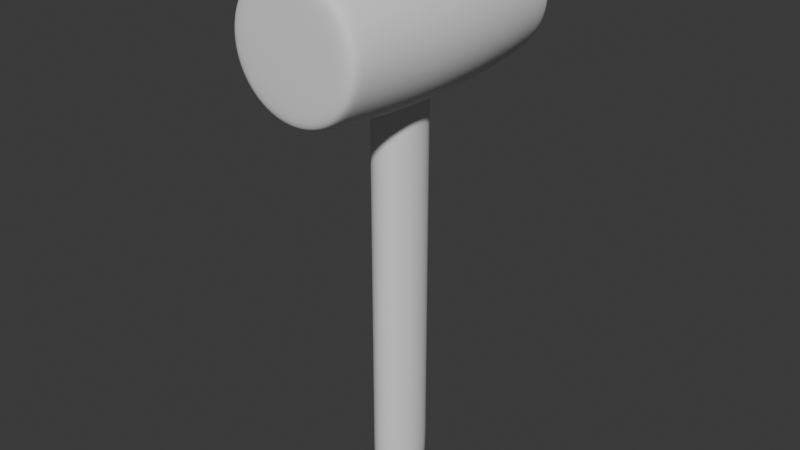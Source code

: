 # Source: Mallet_.blend  (saved by Blender 4.5.90; exported with 4.5.12 LTS)
import bpy
from mathutils import Matrix  # noqa: F401  (used for matrix-valued properties, if any)

bpy.ops.wm.read_factory_settings(use_empty=True)
scene = bpy.context.scene
scene.name = 'Scene'

# ---- collections
col_collection = bpy.data.collections.new('Collection'); scene.collection.children.link(col_collection)

# ---- world
world_world = bpy.data.worlds.new('World'); scene.world = world_world
world_world.use_nodes = True; world_world.node_tree.nodes.clear()
_N = world_world.node_tree.nodes; _L = world_world.node_tree.links
n0 = _N.new('ShaderNodeOutputWorld'); n0.name = 'World Output'; n0.location = (300, 300)
n1 = _N.new('ShaderNodeBackground'); n1.name = 'Background'; n1.location = (10, 300)
n1.inputs[0].default_value = (0.05088, 0.05088, 0.05088, 1.0)
_L.new(n1.outputs[0], n0.inputs[0])
n0.is_active_output = True
world_world.color = (0.05088, 0.05088, 0.05088)
world_world.sun_shadow_jitter_overblur = 0.0

# ---- meshes
me_mesh = bpy.data.meshes.new('mesh')
me_mesh.from_pydata([(-0.004055, -0.6018, -0.9986), (-0.08257, 0.3343, 0.9943), (0.08465, -0.331, 0.9944), (-0.0005657, 0.2583, -0.9994), (-0.01275, 0.6415, -0.9984), (0.08746, 0.4824, 0.9924), (-0.08805, -0.4805, 0.9925), (0.001309, -0.1723, -0.9996), (0.062, -0.5742, -0.9987), (0.1073, -0.6969, -0.9979), (-0.009356, -0.7119, -0.998), (-0.1282, -0.6881, -0.998), (-0.06991, -0.5685, -0.9987), (-0.0003417, -0.4997, -0.999), (-0.03417, 0.3395, 0.9945), (-0.09044, 0.456, 0.9928), (-0.1487, 0.4098, 0.993), (-0.09043, 0.2844, 0.9948), (-0.02553, 0.2764, 0.9951), (-0.1907, 0.3498, 0.9934), (0.03599, -0.3367, 0.9945), (0.09197, -0.4531, 0.9928), (0.1512, -0.4064, 0.9931), (0.09123, -0.2798, 0.9949), (0.02634, -0.2735, 0.9952), (0.1948, -0.3436, 0.9934), (0.000361, 0.2087, -0.9995), (-0.08046, 0.2292, -0.9994), (-0.05084, 0.2866, -0.9994), (0.04911, 0.2897, -0.9994), (0.0816, 0.2327, -0.9994), (-0.002297, 0.3405, -0.9993), (0.04935, 0.6175, -0.9985), (-0.0101, 0.5481, -0.9988), (-0.07054, 0.6092, -0.9985), (-0.1126, 0.7224, -0.9977), (-0.01121, 0.74, -0.9977), (0.09512, 0.7286, -0.9977), (0.1226, 0.4294, 0.993), (0.2035, 0.528, 0.9905), (0.1237, 0.584, 0.9902), (0.03604, 0.6121, 0.9899), (0.03472, 0.4698, 0.9928), (0.0623, 0.3831, 0.9938), (-0.03433, -0.4682, 0.9928), (-0.06145, -0.3809, 0.9939), (-0.123, -0.4266, 0.993), (-0.2064, -0.5238, 0.9906), (-0.126, -0.582, 0.9902), (-0.03657, -0.611, 0.9899), (0.00118, -0.1227, -0.9996), (0.09014, -0.1539, -0.9995), (0.05886, -0.215, -0.9995), (0.002878, -0.2762, -0.9994), (-0.05471, -0.2095, -0.9995), (-0.08527, -0.1486, -0.9995), (-0.102, -0.09045, -0.9996), (0.001607, -0.07537, -0.9997), (-0.1296, -0.2658, -0.9994), (-0.1735, -0.1935, -0.9994), (-0.2009, -0.1178, -0.9994), (-0.2166, -0.03933, -0.9994), (-0.1119, -0.02758, -0.9996), (-0.271, -0.2406, -0.9991), (-0.3054, -0.1482, -0.9991), (-0.3245, -0.05293, -0.9991), (-0.3312, 0.04469, -0.9991), (-0.2226, 0.04223, -0.9994), (-0.4099, -0.1784, -0.9987), (-0.4308, -0.06645, -0.9986), (-0.4371, 0.04696, -0.9986), (-0.4271, 0.1605, -0.9986), (-0.3228, 0.1423, -0.9991), (-0.5259, -0.07809, -0.9978), (-0.5316, 0.04897, -0.9977), (-0.5206, 0.176, -0.9977), (-0.4913, 0.2987, -0.9977), (-0.4004, 0.2694, -0.9986), (-0.5973, 0.05035, -0.9965), (-0.5843, 0.1862, -0.9965), (-0.5529, 0.3186, -0.9966), (-0.5031, 0.4445, -0.9966), (-0.4444, 0.4151, -0.9977), (-0.6438, 0.1964, -0.9944), (-0.6102, 0.3373, -0.9944), (-0.556, 0.4712, -0.9945), (-0.4817, 0.596, -0.9947), (-0.4344, 0.5612, -0.9966), (-0.6548, 0.3518, -0.9792), (-0.598, 0.4931, -0.9804), (-0.5202, 0.6247, -0.9816), (-0.4215, 0.7427, -0.9821), (-0.3882, 0.7065, -0.9948), (-0.6253, 0.5076, -0.9525), (-0.546, 0.6448, -0.954), (-0.4433, 0.7677, -0.9552), (-0.3166, 0.8689, -0.956), (-0.3011, 0.8396, -0.9824), (-0.5603, 0.6568, -0.9137), (-0.4549, 0.7825, -0.9155), (-0.3246, 0.8859, -0.917), (-0.1707, 0.9559, -0.9185), (-0.1674, 0.9376, -0.9567), (-0.4601, 0.7909, -0.8658), (-0.3278, 0.8955, -0.8691), (-0.1713, 0.9663, -0.8718), (0.001204, 0.9918, -0.873), (-0.001071, 0.9816, -0.9193), (-0.3261, 0.8982, -0.7945), (-0.169, 0.9686, -0.7947), (0.003773, 0.9935, -0.7946), (0.177, 0.9663, -0.7945), (0.1748, 0.9652, -0.8717), (-0.1651, 0.9698, -0.676), (0.007302, 0.9934, -0.6757), (0.1797, 0.9655, -0.6755), (0.3374, 0.8909, -0.6751), (0.3357, 0.892, -0.7934), (0.01094, 0.9932, -0.5507), (0.1828, 0.9646, -0.5504), (0.3396, 0.8894, -0.5501), (0.4727, 0.7796, -0.5495), (0.4709, 0.7814, -0.6743), (0.1863, 0.9635, -0.4253), (0.3425, 0.8876, -0.4249), (0.475, 0.7773, -0.4245), (0.5811, 0.6435, -0.4239), (0.5792, 0.6463, -0.5486), (0.3455, 0.8855, -0.2999), (0.4776, 0.7746, -0.2996), (0.5833, 0.6402, -0.2992), (0.6631, 0.491, -0.2989), (0.6614, 0.4948, -0.4233), (0.4806, 0.7715, -0.1747), (0.5857, 0.6365, -0.1745), (0.6649, 0.4868, -0.1743), (0.7201, 0.3282, -0.1742), (0.7189, 0.3327, -0.2986), (0.5885, 0.6322, -0.04968), (0.6669, 0.4821, -0.04958), (0.7213, 0.3234, -0.04957), (0.7529, 0.1597, -0.04965), (0.7523, 0.1643, -0.1742), (0.6691, 0.477, 0.07518), (0.7225, 0.3184, 0.07516), (0.7535, 0.155, 0.07506), (0.7628, -0.01087, 0.07487), (0.7629, -0.006729, -0.04986), (0.7239, 0.3131, 0.2), (0.7541, 0.1503, 0.1999), (0.7627, -0.01474, 0.1997), (0.7501, -0.1803, 0.1994), (0.7505, -0.1773, 0.07462), (0.7548, 0.1454, 0.3247), (0.7626, -0.01845, 0.3245), (0.7498, -0.1828, 0.3243), (0.7151, -0.3458, 0.3241), (0.7155, -0.3445, 0.1992), (0.7626, -0.02194, 0.4493), (0.7496, -0.1846, 0.4491), (0.715, -0.3462, 0.4491), (0.6572, -0.5045, 0.4491), (0.6569, -0.5051, 0.324), (0.7494, -0.1858, 0.5741), (0.7152, -0.3456, 0.574), (0.658, -0.5026, 0.5741), (0.5747, -0.6532, 0.5741), (0.5731, -0.6555, 0.449), (0.7157, -0.3439, 0.699), (0.6595, -0.4992, 0.6991), (0.5772, -0.6493, 0.6992), (0.4646, -0.7878, 0.6992), (0.4616, -0.7909, 0.5741), (0.6616, -0.4943, 0.8242), (0.5809, -0.6437, 0.8243), (0.4692, -0.7831, 0.8243), (0.3222, -0.9005, 0.8244), (0.3183, -0.9028, 0.6991), (0.5827, -0.6347, 0.949), (0.4724, -0.7747, 0.949), (0.3251, -0.8947, 0.949), (0.1414, -0.9728, 0.949), (0.1416, -0.9761, 0.8244), (0.3967, -0.6837, 0.979), (0.2701, -0.7882, 0.9792), (0.1152, -0.8544, 0.9792), (-0.05377, -0.865, 0.9781), (-0.06063, -0.9861, 0.949), (0.213, -0.6809, 0.9863), (0.08684, -0.7348, 0.9859), (-0.04598, -0.7436, 0.9857), (-0.1744, -0.7023, 0.9862), (-0.216, -0.8175, 0.9784), (0.05814, -0.6076, 0.9899), (0.1532, -0.5698, 0.9902), (0.02727, -0.4699, 0.9928), (-0.009517, -0.358, 0.9943), (-0.03151, -0.2893, 0.995), (-0.09533, -0.3223, 0.9944), (-0.1274, -0.2638, 0.9948), (-0.2187, -0.3072, 0.9935), (-0.1753, -0.3751, 0.9932), (-0.04772, -0.2311, 0.9956), (-0.05836, -0.1695, 0.996), (-0.1502, -0.1952, 0.9952), (0.0282, -0.2174, 0.9957), (0.03497, -0.1592, 0.9962), (0.04351, -0.09577, 0.9967), (-0.06074, -0.103, 0.9965), (0.1174, -0.2307, 0.9952), (0.1384, -0.1706, 0.9955), (0.1533, -0.1017, 0.9958), (0.2502, -0.1954, 0.994), (0.2668, -0.1137, 0.9942), (0.2767, -0.02844, 0.9943), (0.1631, -0.02798, 0.996), (0.05178, -0.02917, 0.9969), (0.166, 0.04872, 0.9959), (0.057, 0.03976, 0.9969), (-0.05477, 0.03418, 0.9969), (-0.06007, -0.03485, 0.9969), (-0.1651, 0.03383, 0.9959), (-0.1683, -0.0435, 0.9958), (-0.1634, -0.1202, 0.9956), (-0.2787, -0.05272, 0.9942), (-0.2686, -0.1404, 0.9941), (-0.2492, -0.2271, 0.9938), (-0.3821, -0.1649, 0.9918), (-0.358, -0.2645, 0.9916), (-0.3216, -0.3603, 0.9913), (-0.4718, -0.3081, 0.9878), (-0.4274, -0.4213, 0.9873), (-0.3654, -0.5286, 0.9869), (-0.2709, -0.4486, 0.9909), (-0.2814, -0.6233, 0.9867), (-0.4555, -0.6146, 0.98), (-0.3505, -0.7276, 0.9798), (-0.5392, -0.6981, 0.949), (-0.4149, -0.8295, 0.949), (-0.2539, -0.9329, 0.949), (-0.4075, -0.8397, 0.8243), (-0.2467, -0.94, 0.8244), (-0.05667, -0.9905, 0.8244), (-0.2392, -0.9432, 0.6992), (-0.05268, -0.9909, 0.6992), (0.141, -0.9763, 0.6992), (-0.04913, -0.9913, 0.574), (0.1412, -0.9762, 0.574), (0.316, -0.9041, 0.574), (0.1419, -0.9761, 0.4488), (0.3147, -0.9048, 0.4489), (0.4597, -0.7928, 0.4489), (0.3144, -0.905, 0.3237), (0.4588, -0.7937, 0.3238), (0.5724, -0.6566, 0.3239), (0.4588, -0.7937, 0.1986), (0.5724, -0.6567, 0.1988), (0.6571, -0.5047, 0.199), (0.573, -0.6558, 0.07368), (0.6577, -0.5033, 0.074), (0.7161, -0.3424, 0.07432), (0.6587, -0.501, -0.05102), (0.717, -0.3395, -0.05057), (0.751, -0.1738, -0.05018), (0.718, -0.3359, -0.1754), (0.7515, -0.1697, -0.1749), (0.763, -0.002312, -0.1745), (0.7522, -0.1651, -0.2994), (0.7629, 0.002457, -0.2989), (0.7516, 0.169, -0.2986), (0.7629, 0.007397, -0.4231), (0.751, 0.1737, -0.4228), (0.7177, 0.337, -0.4229), (0.7504, 0.1783, -0.5465), (0.7165, 0.341, -0.5469), (0.66, 0.4981, -0.5477), (0.7155, 0.3445, -0.6703), (0.6587, 0.501, -0.6716), (0.5778, 0.6485, -0.673), (0.6578, 0.5031, -0.7866), (0.5767, 0.6501, -0.789), (0.4697, 0.7826, -0.7912), (0.5757, 0.6504, -0.8614), (0.4685, 0.7826, -0.864), (0.3341, 0.8916, -0.8678), (0.4617, 0.7764, -0.9141), (0.3284, 0.8839, -0.916), (0.1707, 0.9562, -0.9178), (0.3184, 0.8687, -0.9548), (0.1645, 0.9389, -0.9559), (-0.002689, 0.9626, -0.9577), (0.1545, 0.9079, -0.9821), (-0.004111, 0.9286, -0.9832), (-0.1596, 0.904, -0.9832), (-0.006391, 0.8788, -0.9949), (-0.1478, 0.8552, -0.9949), (-0.2764, 0.7959, -0.9948), (-0.1324, 0.7955, -0.9967), (-0.2457, 0.7428, -0.9968), (-0.3475, 0.6629, -0.9966), (-0.2084, 0.6798, -0.9977), (-0.2999, 0.6114, -0.9977), (-0.3799, 0.5208, -0.9977), (-0.2266, 0.5347, -0.9985), (-0.2994, 0.4618, -0.9985), (-0.3578, 0.3715, -0.9986), (-0.2104, 0.3979, -0.999), (-0.2615, 0.322, -0.999), (-0.2992, 0.236, -0.9991), (-0.1672, 0.2729, -0.9993), (-0.1972, 0.202, -0.9993), (-0.2161, 0.1239, -0.9994), (-0.099, 0.1702, -0.9995), (-0.1114, 0.1058, -0.9996), (-0.1159, 0.03885, -0.9996), (0.001102, 0.09552, -0.9996), (0.001347, 0.03653, -0.9997), (0.001468, -0.02139, -0.9997), (0.1176, 0.03829, -0.9996), (0.1154, -0.02941, -0.9996), (0.1069, -0.09334, -0.9996), (0.2211, -0.04264, -0.9994), (0.2065, -0.1235, -0.9994), (0.1785, -0.2017, -0.9994), (0.1341, -0.2758, -0.9993), (0.3094, -0.1577, -0.9991), (0.2742, -0.2522, -0.9991), (0.2209, -0.3384, -0.9991), (0.1521, -0.409, -0.9991), (0.07285, -0.3399, -0.9993), (0.3711, -0.3021, -0.9987), (0.3121, -0.404, -0.9987), (0.2362, -0.4884, -0.9987), (0.1492, -0.5469, -0.9987), (0.07367, -0.457, -0.9991), (0.3993, -0.4663, -0.9979), (0.3155, -0.5683, -0.9979), (0.2164, -0.6475, -0.9979), (0.3678, -0.6259, -0.9968), (0.2575, -0.7195, -0.997), (0.1283, -0.7809, -0.997), (-0.01421, -0.8001, -0.997), (0.2876, -0.7742, -0.9953), (0.1426, -0.8416, -0.9955), (-0.01723, -0.8628, -0.9956), (-0.1755, -0.8325, -0.9953), (-0.1563, -0.7719, -0.9969), (0.1555, -0.8964, -0.9867), (-0.01983, -0.9176, -0.9876), (-0.193, -0.8843, -0.9863), (-0.345, -0.8008, -0.9852), (-0.3154, -0.7556, -0.9952), (-0.02174, -0.9559, -0.9649), (-0.2046, -0.9196, -0.9629), (-0.3645, -0.8316, -0.9606), (-0.4936, -0.7101, -0.9579), (-0.4687, -0.6851, -0.9838), (-0.211, -0.9403, -0.9233), (-0.3749, -0.8495, -0.9207), (-0.5068, -0.7248, -0.9178), (-0.6068, -0.5807, -0.9157), (-0.5915, -0.569, -0.9557), (-0.3797, -0.8596, -0.871), (-0.513, -0.7335, -0.8674), (-0.6139, -0.5879, -0.8643), (-0.6862, -0.4319, -0.8617), (-0.6786, -0.4263, -0.9132), (-0.5118, -0.7368, -0.7959), (-0.6132, -0.5912, -0.7929), (-0.6858, -0.4349, -0.7895), (-0.7333, -0.2734, -0.7864), (-0.7333, -0.2709, -0.8587), (-0.6111, -0.5948, -0.6773), (-0.6845, -0.4384, -0.6751), (-0.7327, -0.2764, -0.673), (-0.7579, -0.1124, -0.6714), (-0.7581, -0.1102, -0.7845), (-0.6834, -0.4413, -0.5508), (-0.7321, -0.279, -0.5493), (-0.7577, -0.1143, -0.5483), (-0.762, 0.05054, -0.5479), (-0.7619, 0.05156, -0.6709), (-0.7318, -0.2808, -0.425), (-0.7576, -0.1157, -0.4243), (-0.762, 0.04974, -0.424), (-0.7449, 0.2135, -0.424), (-0.7449, 0.2136, -0.5481), (-0.7575, -0.1166, -0.2999), (-0.7621, 0.04918, -0.2996), (-0.745, 0.2134, -0.2996), (-0.7067, 0.3741, -0.2997), (-0.7068, 0.3738, -0.4243), (-0.7621, 0.04882, -0.1751), (-0.745, 0.2132, -0.175), (-0.7067, 0.3742, -0.175), (-0.6455, 0.5292, -0.1751), (-0.6457, 0.5287, -0.3), (-0.745, 0.213, -0.05024), (-0.7068, 0.374, -0.05022), (-0.6455, 0.5292, -0.05025), (-0.5601, 0.6745, -0.0503), (-0.5603, 0.6741, -0.1752), (-0.7069, 0.3735, 0.07461), (-0.6458, 0.5287, 0.07463), (-0.5602, 0.6743, 0.07464), (-0.4483, 0.8038, 0.07464), (-0.4485, 0.8035, -0.05033), (-0.6463, 0.5276, 0.1995), (-0.5608, 0.6734, 0.1996), (-0.4486, 0.8035, 0.1996), (-0.3089, 0.9082, 0.1996), (-0.3095, 0.9079, 0.07466), (-0.5619, 0.6719, 0.3245), (-0.4495, 0.8027, 0.3246), (-0.309, 0.9082, 0.3246), (-0.1438, 0.9756, 0.3246), (-0.1454, 0.9753, 0.1997), (-0.4512, 0.8011, 0.4495), (-0.3096, 0.9078, 0.4496), (-0.1424, 0.976, 0.4496), (0.03882, 0.9923, 0.4497), (0.0348, 0.9925, 0.3247), (-0.3112, 0.9068, 0.5745), (-0.1416, 0.9761, 0.5746), (0.04283, 0.9919, 0.5746), (0.2222, 0.9505, 0.5746), (0.2158, 0.9529, 0.4497), (-0.1412, 0.9762, 0.6995), (0.04703, 0.9915, 0.6996), (0.2293, 0.9475, 0.6996), (0.3876, 0.8556, 0.6996), (0.3796, 0.8616, 0.5746), (0.0516, 0.991, 0.8246), (0.2376, 0.9439, 0.8246), (0.397, 0.8483, 0.8245), (0.5233, 0.7227, 0.8244), (0.5153, 0.7326, 0.6995), (0.2456, 0.9363, 0.949), (0.4053, 0.8373, 0.949), (0.5301, 0.7095, 0.949), (0.6225, 0.568, 0.949), (0.6186, 0.5813, 0.8244), (0.3433, 0.734, 0.9793), (0.4489, 0.6239, 0.9796), (0.5272, 0.4981, 0.9799), (0.5819, 0.3682, 0.9796), (0.6881, 0.4204, 0.949), (0.3611, 0.5359, 0.9868), (0.4238, 0.43, 0.9872), (0.4687, 0.3176, 0.9877), (0.4985, 0.2028, 0.9879), (0.6175, 0.2363, 0.9796), (0.3195, 0.3666, 0.9913), (0.3562, 0.2715, 0.9916), (0.3805, 0.1722, 0.9918), (0.3942, 0.07159, 0.9919), (0.5157, 0.08647, 0.9879), (0.2484, 0.2315, 0.9938), (0.2673, 0.1459, 0.9941), (0.2771, 0.05895, 0.9942), (0.3958, -0.02961, 0.9919), (0.1614, 0.1245, 0.9956), (0.1495, 0.1986, 0.9952), (0.05602, 0.1729, 0.9961), (0.05833, 0.1076, 0.9965), (-0.03653, 0.1632, 0.9962), (-0.04647, 0.1009, 0.9966), (-0.1385, 0.1772, 0.9955), (-0.1545, 0.1076, 0.9957), (-0.2492, 0.2028, 0.994), (-0.267, 0.1211, 0.9942), (-0.2778, 0.03559, 0.9942), (-0.385, 0.1383, 0.9919), (-0.3963, 0.03863, 0.9919), (-0.3956, -0.06358, 0.9919), (-0.5185, 0.04271, 0.988), (-0.5168, -0.07551, 0.9879), (-0.5009, -0.1928, 0.9879), (-0.6392, -0.08833, 0.9796), (-0.6205, -0.2229, 0.9797), (-0.586, -0.356, 0.9802), (-0.7345, -0.2535, 0.949), (-0.6936, -0.4048, 0.949), (-0.6301, -0.5542, 0.949), (-0.5325, -0.4869, 0.9804), (-0.6933, -0.4143, 0.8243), (-0.6271, -0.5656, 0.8243), (-0.5335, -0.7101, 0.8243), (-0.6224, -0.5743, 0.6992), (-0.5266, -0.7186, 0.6992), (-0.3995, -0.8463, 0.6992), (-0.5211, -0.7255, 0.5741), (-0.393, -0.8516, 0.574), (-0.2332, -0.9458, 0.574), (-0.3875, -0.8558, 0.4489), (-0.2282, -0.9479, 0.4488), (-0.04598, -0.9916, 0.4488), (-0.2241, -0.9497, 0.3236), (-0.04315, -0.9918, 0.3236), (0.1429, -0.9758, 0.3236), (-0.04045, -0.9921, 0.1983), (0.1443, -0.9755, 0.1983), (0.3148, -0.9048, 0.1984), (0.146, -0.9751, 0.07302), (0.3159, -0.9042, 0.07316), (0.4595, -0.793, 0.07339), (0.3175, -0.9032, -0.05219), (0.4608, -0.7917, -0.05188), (0.5741, -0.654, -0.05147), (0.4628, -0.7896, -0.1772), (0.5758, -0.6514, -0.1767), (0.6601, -0.4979, -0.176), (0.5781, -0.648, -0.3019), (0.6618, -0.4939, -0.301), (0.7192, -0.3315, -0.3002), (0.6639, -0.489, -0.4261), (0.7205, -0.3263, -0.4248), (0.7528, -0.16, -0.4237), (0.722, -0.3205, -0.5492), (0.7536, -0.1543, -0.5477), (0.7628, 0.01256, -0.5467), (0.7544, -0.1483, -0.6708), (0.7627, 0.01788, -0.6695), (0.7498, 0.1827, -0.6695), (0.7626, 0.02291, -0.7828), (0.7493, 0.1867, -0.783), (0.7146, 0.3475, -0.7842), (0.7485, 0.1892, -0.8556), (0.7136, 0.3492, -0.8575), (0.6567, 0.5041, -0.8593), (0.7053, 0.3481, -0.9091), (0.6487, 0.5012, -0.9105), (0.5681, 0.6459, -0.9122), (0.6329, 0.4945, -0.9505), (0.5534, 0.6361, -0.9518), (0.4488, 0.7636, -0.9535), (0.5283, 0.6191, -0.98), (0.4266, 0.7412, -0.981), (0.301, 0.8412, -0.9818), (0.3927, 0.7069, -0.9947), (0.2747, 0.7998, -0.9947), (0.1388, 0.8609, -0.9947), (0.2408, 0.7481, -0.9966), (0.1191, 0.8004, -0.9967), (-0.008457, 0.8165, -0.9967), (0.201, 0.6864, -0.9977), (0.2985, 0.6142, -0.9977), (0.2217, 0.5395, -0.9985), (0.1361, 0.5926, -0.9985), (0.3499, 0.6639, -0.9967), (0.4385, 0.5583, -0.9967), (0.3806, 0.5194, -0.9977), (0.4891, 0.5925, -0.9945), (0.5641, 0.4638, -0.9943), (0.5082, 0.4385, -0.9967), (0.6059, 0.4825, -0.979), (0.6616, 0.3369, -0.9779), (0.6175, 0.325, -0.9943), (0.6892, 0.3443, -0.9489), (0.7246, 0.189, -0.9471), (0.6975, 0.1863, -0.9766), (0.7405, 0.1899, -0.9074), (0.7545, 0.0288, -0.9063), (0.739, 0.03056, -0.9457), (0.762, 0.02639, -0.855), (0.755, -0.1378, -0.8566), (0.7475, -0.1337, -0.9078), (0.7551, -0.1422, -0.7843), (0.7253, -0.3073, -0.7868), (0.726, -0.3022, -0.8597), (0.7237, -0.3139, -0.673), (0.6692, -0.4768, -0.6757), (0.6722, -0.4701, -0.7902), (0.6664, -0.4833, -0.5511), (0.5842, -0.6387, -0.5528), (0.5882, -0.6328, -0.6782), (0.5809, -0.6438, -0.4273), (0.4687, -0.7836, -0.4283), (0.4727, -0.7796, -0.5543), (0.4654, -0.787, -0.3027), (0.3227, -0.9002, -0.3033), (0.3264, -0.8981, -0.4291), (0.3199, -0.9019, -0.1777), (0.1508, -0.9739, -0.1779), (0.1534, -0.9732, -0.3036), (0.1482, -0.9747, -0.05238), (-0.03537, -0.9925, -0.05244), (-0.03311, -0.9925, -0.178), (-0.03803, -0.9923, 0.07298), (-0.2176, -0.9522, 0.07304), (-0.2153, -0.953, -0.05235), (-0.2204, -0.9512, 0.1984), (-0.3795, -0.8616, 0.1985), (-0.3769, -0.8636, 0.07319), (-0.3831, -0.859, 0.3237), (-0.513, -0.7354, 0.3238), (-0.51, -0.7389, 0.1986), (-0.5166, -0.731, 0.4489), (-0.6153, -0.5873, 0.4491), (-0.6128, -0.5919, 0.324), (-0.6185, -0.5815, 0.5741), (-0.6884, -0.4283, 0.5743), (-0.6864, -0.4334, 0.4492), (-0.6907, -0.4219, 0.6993), (-0.735, -0.2657, 0.6993), (-0.734, -0.2704, 0.5743), (-0.7361, -0.2603, 0.8243), (-0.7586, -0.105, 0.8242), (-0.7583, -0.108, 0.6992), (-0.7557, -0.1014, 0.949), (-0.7591, 0.05065, 0.949), (-0.762, 0.05041, 0.8242), (-0.6417, 0.04628, 0.9801), (-0.6282, 0.1801, 0.9806), (-0.7443, 0.202, 0.949), (-0.5066, 0.1585, 0.988), (-0.482, 0.272, 0.9881), (-0.5991, 0.3118, 0.9808), (-0.3644, 0.2347, 0.9918), (-0.3333, 0.3285, 0.9915), (-0.4436, 0.3835, 0.9875), (-0.224, 0.2795, 0.9937), (-0.2907, 0.4182, 0.9911), (-0.1171, 0.2359, 0.9951), (-0.02802, 0.2209, 0.9957), (0.04723, 0.2338, 0.9955), (0.03242, 0.2918, 0.995), (0.1281, 0.267, 0.9948), (0.09673, 0.3254, 0.9944), (0.01085, 0.3601, 0.9942), (-0.02657, 0.4722, 0.9927), (-0.05769, 0.6092, 0.9899), (-0.1515, 0.5719, 0.9901), (-0.08642, 0.7358, 0.9858), (-0.2109, 0.6825, 0.9863), (-0.3136, 0.5956, 0.9868), (-0.2313, 0.5024, 0.9907), (-0.3896, 0.4918, 0.9872), (-0.392, 0.6899, 0.9791), (-0.4858, 0.5691, 0.9794), (-0.5533, 0.4418, 0.9801), (-0.576, 0.6449, 0.949), (-0.6557, 0.5001, 0.949), (-0.7104, 0.3519, 0.949), (-0.6553, 0.5087, 0.8243), (-0.7115, 0.358, 0.8242), (-0.7464, 0.205, 0.8242), (-0.7101, 0.3627, 0.6991), (-0.746, 0.2072, 0.699), (-0.762, 0.05004, 0.6991), (-0.7457, 0.209, 0.574), (-0.762, 0.04965, 0.5741), (-0.7581, -0.1106, 0.5742), (-0.762, 0.04926, 0.4491), (-0.7579, -0.1127, 0.4493), (-0.7332, -0.2742, 0.4493), (-0.7577, -0.1145, 0.3243), (-0.7325, -0.2773, 0.3243), (-0.6849, -0.4374, 0.3241), (-0.732, -0.2796, 0.1992), (-0.6836, -0.4406, 0.199), (-0.6106, -0.5956, 0.1988), (-0.6828, -0.4428, 0.07395), (-0.6091, -0.5981, 0.07368), (-0.5078, -0.7414, 0.07342), (-0.6081, -0.5998, -0.05147), (-0.5063, -0.743, -0.05184), (-0.375, -0.865, -0.05215), (-0.5055, -0.744, -0.1772), (-0.3737, -0.8659, -0.1776), (-0.2135, -0.9537, -0.1779), (-0.3732, -0.8663, -0.3031), (-0.2124, -0.9541, -0.3035), (-0.03117, -0.9926, -0.3037), (-0.2117, -0.9543, -0.4294), (-0.02934, -0.9927, -0.4295), (0.1564, -0.9723, -0.4295), (-0.02765, -0.9927, -0.5556), (0.1596, -0.9714, -0.5556), (0.3303, -0.8955, -0.5552), (0.1632, -0.9703, -0.6816), (0.335, -0.8924, -0.6813), (0.4773, -0.7749, -0.6802), (0.3399, -0.8892, -0.7993), (0.4822, -0.7699, -0.797), (0.5922, -0.6264, -0.794), (0.4849, -0.7651, -0.8684), (0.5941, -0.6211, -0.8653), (0.6735, -0.4646, -0.8629), (0.5881, -0.6121, -0.9162), (0.6665, -0.4571, -0.9139), (0.7186, -0.2964, -0.9109), (0.6508, -0.4464, -0.954), (0.7028, -0.2889, -0.9506), (0.7318, -0.1292, -0.9475), (0.675, -0.2784, -0.9791), (0.7049, -0.1234, -0.9768), (0.713, 0.03204, -0.9756), (0.6584, -0.115, -0.9942), (0.6652, 0.03353, -0.9942), (0.6509, 0.1806, -0.9942), (0.6001, 0.03502, -0.9966), (0.5884, 0.173, -0.9966), (0.5585, 0.3087, -0.9967), (0.5226, 0.1648, -0.9977), (0.4942, 0.2907, -0.9977), (0.4469, 0.4104, -0.9977), (0.4028, 0.2644, -0.9986), (0.3587, 0.369, -0.9986), (0.2979, 0.4623, -0.9986), (0.2608, 0.3219, -0.999), (0.2066, 0.4, -0.999), (0.1398, 0.4637, -0.999), (0.1212, 0.3416, -0.9993), (0.06315, 0.3982, -0.9992), (-0.005163, 0.4483, -0.9991), (0.06357, 0.5087, -0.9989), (-0.07583, 0.5038, -0.9989), (-0.07007, 0.3942, -0.9992), (-0.1473, 0.4586, -0.999), (-0.1458, 0.5847, -0.9985), (-0.1246, 0.3377, -0.9993), (0.1669, 0.2747, -0.9993), (0.199, 0.2018, -0.9993), (0.101, 0.1717, -0.9995), (0.301, 0.2336, -0.9991), (0.325, 0.1377, -0.9991), (0.218, 0.1223, -0.9994), (0.4295, 0.1523, -0.9986), (0.4387, 0.03805, -0.9986), (0.3335, 0.0392, -0.9991), (0.5331, 0.03671, -0.9978), (0.5273, -0.09232, -0.9978), (0.4329, -0.07686, -0.9986), (0.595, -0.104, -0.9966), (0.5704, -0.2435, -0.9966), (0.5056, -0.222, -0.9978), (0.6299, -0.2632, -0.9944), (0.5791, -0.4081, -0.9947), (0.5243, -0.38, -0.9967), (0.6225, -0.4306, -0.9812), (0.5467, -0.5768, -0.9829), (0.506, -0.5462, -0.9949), (0.5737, -0.5983, -0.9567), (0.4682, -0.7383, -0.9589), (0.4444, -0.7105, -0.9845), (0.4801, -0.7548, -0.9186), (0.3395, -0.8742, -0.9216), (0.3309, -0.8547, -0.9614), (0.3426, -0.8855, -0.8725), (0.169, -0.9665, -0.8763), (0.1679, -0.9546, -0.924), (0.1669, -0.9692, -0.8005), (-0.02491, -0.9928, -0.8011), (-0.02411, -0.9906, -0.8786), (-0.02612, -0.9928, -0.6817), (-0.2122, -0.9542, -0.6815), (-0.2134, -0.9537, -0.8008), (-0.2116, -0.9544, -0.5554), (-0.3742, -0.8656, -0.5549), (-0.376, -0.8642, -0.6809), (-0.3733, -0.8662, -0.4289), (-0.5058, -0.7436, -0.4281), (-0.5071, -0.7422, -0.5538), (-0.5053, -0.7442, -0.3026), (-0.6077, -0.6005, -0.3018), (-0.6082, -0.5996, -0.4271), (-0.6076, -0.6006, -0.1766), (-0.682, -0.4447, -0.1761), (-0.6822, -0.4444, -0.3011), (-0.6823, -0.4442, -0.0511), (-0.7315, -0.2821, -0.05076), (-0.7314, -0.2824, -0.1756), (-0.7317, -0.2812, 0.07419), (-0.7575, -0.1167, 0.07437), (-0.7575, -0.1171, -0.0505), (-0.7576, -0.1158, 0.1993), (-0.7621, 0.04858, 0.1994), (-0.7621, 0.0485, 0.0745), (-0.7621, 0.04889, 0.3242), (-0.7453, 0.2113, 0.3242), (-0.7452, 0.212, 0.1994), (-0.7455, 0.2103, 0.4491), (-0.7082, 0.3691, 0.4492), (-0.7076, 0.3711, 0.3243), (-0.709, 0.3663, 0.5742), (-0.6501, 0.5198, 0.5743), (-0.6483, 0.5234, 0.4494), (-0.6524, 0.515, 0.6993), (-0.5694, 0.6611, 0.6994), (-0.5662, 0.6659, 0.5744), (-0.5737, 0.6546, 0.8244), (-0.4626, 0.7899, 0.8245), (-0.4576, 0.7949, 0.6994), (-0.4662, 0.7812, 0.949), (-0.3209, 0.8972, 0.949), (-0.3178, 0.9031, 0.8245), (-0.2673, 0.7906, 0.9792), (-0.1148, 0.8549, 0.9791), (-0.1412, 0.9728, 0.949), (0.05611, 0.9866, 0.949), (-0.1415, 0.9762, 0.8245), (0.05066, 0.8661, 0.9781), (0.2098, 0.8208, 0.9782), (0.04372, 0.7443, 0.9857), (0.1699, 0.7056, 0.986), (0.2767, 0.6291, 0.9866), (0.2686, 0.4542, 0.9909), (0.1747, 0.3791, 0.9932), (0.2182, 0.3113, 0.9935), (-0.3138, 0.9054, 0.6995), (-0.454, 0.7986, 0.5745), (-0.5637, 0.6696, 0.4495), (-0.6471, 0.5259, 0.3244), (-0.7072, 0.3725, 0.1995), (-0.7451, 0.2125, 0.07457), (-0.7621, 0.04859, -0.05033), (-0.7575, -0.117, -0.1753), (-0.7315, -0.2819, -0.3004), (-0.6826, -0.4433, -0.426), (-0.6094, -0.5977, -0.5524), (-0.5091, -0.7399, -0.6794), (-0.3785, -0.8623, -0.7987), (-0.214, -0.9514, -0.8757), (-0.02311, -0.9788, -0.9248), (0.1639, -0.9329, -0.9635), (0.3136, -0.8217, -0.9858), (0.4087, -0.671, -0.9951), (0.4573, -0.5093, -0.9967), (0.4632, -0.3484, -0.9978), (0.4111, -0.1915, -0.9986), (0.3282, -0.05954, -0.9991), (0.2248, 0.03973, -0.9994), (0.1129, 0.1063, -0.9996), (0.0009621, 0.1541, -0.9996), (0.3857, -0.1292, 0.9919), (0.5082, -0.1472, 0.988), (0.5187, -0.0311, 0.9881), (0.6305, -0.1665, 0.9808), (0.6422, -0.03225, 0.9806), (0.6377, 0.1027, 0.9798), (0.7596, -0.03309, 0.949), (0.7542, 0.1189, 0.949), (0.7308, 0.2702, 0.949), (0.7567, 0.1247, 0.8243), (0.7321, 0.2793, 0.8244), (0.6869, 0.4321, 0.8245), (0.7304, 0.2872, 0.6995), (0.6832, 0.4418, 0.6996), (0.6129, 0.5919, 0.6995), (0.6798, 0.4505, 0.5747), (0.6074, 0.601, 0.5746), (0.5082, 0.7409, 0.5746), (0.6027, 0.6089, 0.4497), (0.502, 0.7479, 0.4497), (0.3727, 0.8666, 0.4497), (0.4967, 0.7538, 0.3248), (0.3669, 0.8709, 0.3248), (0.2102, 0.9549, 0.3247), (0.3618, 0.8747, 0.1999), (0.2054, 0.9566, 0.1998), (0.03134, 0.9926, 0.1997), (0.201, 0.9582, 0.07485), (0.02799, 0.9927, 0.07477), (-0.1474, 0.9748, 0.0747), (0.02457, 0.9928, -0.05023), (-0.1498, 0.9742, -0.0503), (-0.3106, 0.9072, -0.05034), (-0.1523, 0.9735, -0.1753), (-0.3121, 0.9064, -0.1754), (-0.4493, 0.8029, -0.1753), (-0.314, 0.9053, -0.3005), (-0.4504, 0.8018, -0.3004), (-0.5609, 0.6734, -0.3002), (-0.452, 0.8004, -0.4256), (-0.5618, 0.6721, -0.4253), (-0.6461, 0.5279, -0.4248), (-0.563, 0.6704, -0.5504), (-0.6468, 0.5266, -0.5497), (-0.707, 0.3731, -0.5488), (-0.6475, 0.525, -0.6742), (-0.7073, 0.3723, -0.6728), (-0.7449, 0.2137, -0.6716), (-0.7076, 0.3713, -0.7872), (-0.7449, 0.2137, -0.7855), (-0.7619, 0.05271, -0.7846), (-0.7444, 0.2136, -0.858), (-0.7613, 0.05357, -0.8562), (-0.7578, -0.1085, -0.8564), (-0.7534, 0.05395, -0.9078), (-0.75, -0.1064, -0.908), (-0.7254, -0.267, -0.9104), (-0.7337, -0.1036, -0.9483), (-0.7089, -0.2613, -0.9506), (-0.6624, -0.4176, -0.9532), (-0.6799, -0.2528, -0.9794), (-0.6338, -0.4043, -0.9808), (-0.5641, -0.5502, -0.9821), (-0.5874, -0.3841, -0.9947), (-0.5205, -0.5218, -0.995), (-0.4304, -0.6481, -0.9952), (-0.4675, -0.4872, -0.997), (-0.3842, -0.6035, -0.997), (-0.2807, -0.7026, -0.997), (-0.3259, -0.5482, -0.998), (-0.2318, -0.6318, -0.998), (-0.2402, -0.4717, -0.9987), (-0.1562, -0.5336, -0.9987), (-0.1506, -0.3961, -0.9991), (-0.07418, -0.4494, -0.9991), (-0.06788, -0.3323, -0.9993), (0.001805, -0.3921, -0.9992), (-0.2185, -0.325, -0.9991), (-0.3128, -0.3874, -0.9987), (-0.3714, -0.2875, -0.9987), (-0.4045, -0.4464, -0.9979), (-0.4656, -0.3298, -0.9979), (-0.5052, -0.2048, -0.9978), (-0.5301, -0.3586, -0.9969), (-0.5712, -0.2231, -0.9967), (-0.5931, -0.08615, -0.9967), (-0.6315, -0.2398, -0.9946), (-0.6544, -0.09322, -0.9946), (-0.6583, 0.05214, -0.9944), (-0.7041, -0.09959, -0.9784), (-0.7075, 0.05328, -0.9781), (-0.6908, 0.2043, -0.9785), (-0.7371, 0.05388, -0.9479), (-0.7196, 0.2093, -0.9495), (-0.6828, 0.3612, -0.951), (-0.7362, 0.2122, -0.9095), (-0.6991, 0.3671, -0.9112), (-0.641, 0.5164, -0.9125), (-0.7072, 0.3703, -0.8601), (-0.6485, 0.5215, -0.8617), (-0.5668, 0.6635, -0.8632), (-0.6484, 0.5232, -0.7891), (-0.5663, 0.6658, -0.7916), (-0.459, 0.7935, -0.7933), (-0.5646, 0.6683, -0.6754), (-0.4565, 0.796, -0.6762), (-0.3225, 0.9004, -0.6763), (-0.454, 0.7985, -0.5509), (-0.3191, 0.9023, -0.5511), (-0.1613, 0.9709, -0.5509), (-0.3163, 0.9039, -0.4257), (-0.1579, 0.9719, -0.4256), (0.0146, 0.9931, -0.4255), (-0.1549, 0.9727, -0.3005), (0.01799, 0.993, -0.3003), (0.1897, 0.9623, -0.3001), (0.02129, 0.9929, -0.1753), (0.1932, 0.961, -0.1751), (0.3489, 0.8833, -0.1749), (0.197, 0.9596, -0.05011), (0.3528, 0.8808, -0.04997), (0.4842, 0.7679, -0.04982), (0.357, 0.878, 0.07495), (0.4879, 0.7638, 0.07505), (0.5916, 0.6273, 0.07513), (0.492, 0.7591, 0.1999), (0.5949, 0.6219, 0.2), (0.6716, 0.4714, 0.2), (0.5985, 0.6157, 0.3249), (0.6741, 0.4651, 0.3249), (0.7254, 0.3073, 0.3249), (0.6768, 0.4582, 0.4498), (0.7269, 0.3011, 0.4498), (0.7552, 0.1404, 0.4496), (0.7286, 0.2945, 0.5746), (0.7557, 0.1353, 0.5745), (0.7625, -0.02516, 0.5742), (0.7562, 0.1301, 0.6993), (0.7625, -0.02808, 0.6992), (0.7493, -0.1864, 0.699), (0.7624, -0.03067, 0.8242), (0.7494, -0.1861, 0.8242), (0.7165, -0.341, 0.8241), (0.7469, -0.185, 0.949), (0.7148, -0.3363, 0.949), (0.6614, -0.4868, 0.949), (0.6027, -0.2988, 0.9806), (0.5578, -0.4306, 0.98), (0.4909, -0.5605, 0.9792), (0.4473, -0.3739, 0.9876), (0.3933, -0.4849, 0.9872), (0.3178, -0.5914, 0.9868), (0.2943, -0.4129, 0.9911), (0.2343, -0.4993, 0.9907), (0.3371, -0.3205, 0.9915), (0.2268, -0.273, 0.9938), (0.3665, -0.2256, 0.9919), (0.4851, -0.261, 0.9882)], [], [(0, 8, 9, 10), (0, 10, 11, 12), (0, 12, 13, 8), (1, 14, 15, 16), (1, 17, 18, 14), (1, 16, 19, 17), (2, 20, 21, 22), (2, 23, 24, 20), (2, 22, 25, 23), (3, 26, 27, 28), (3, 29, 30, 26), (3, 28, 31, 29), (4, 32, 33, 34), (4, 34, 35, 36), (4, 36, 37, 32), (5, 38, 39, 40), (5, 40, 41, 42), (5, 42, 43, 38), (6, 44, 45, 46), (6, 46, 47, 48), (6, 48, 49, 44), (7, 50, 51, 52), (7, 52, 53, 54), (7, 54, 55, 50), (55, 56, 57, 50), (55, 54, 58, 59), (55, 59, 60, 56), (60, 61, 62, 56), (60, 59, 63, 64), (60, 64, 65, 61), (65, 66, 67, 61), (65, 64, 68, 69), (65, 69, 70, 66), (70, 71, 72, 66), (70, 69, 73, 74), (70, 74, 75, 71), (75, 76, 77, 71), (75, 74, 78, 79), (75, 79, 80, 76), (80, 81, 82, 76), (80, 79, 83, 84), (80, 84, 85, 81), (85, 86, 87, 81), (85, 84, 88, 89), (85, 89, 90, 86), (90, 91, 92, 86), (90, 89, 93, 94), (90, 94, 95, 91), (95, 96, 97, 91), (95, 94, 98, 99), (95, 99, 100, 96), (100, 101, 102, 96), (100, 99, 103, 104), (100, 104, 105, 101), (105, 106, 107, 101), (105, 104, 108, 109), (105, 109, 110, 106), (110, 111, 112, 106), (110, 109, 113, 114), (110, 114, 115, 111), (115, 116, 117, 111), (115, 114, 118, 119), (115, 119, 120, 116), (120, 121, 122, 116), (120, 119, 123, 124), (120, 124, 125, 121), (125, 126, 127, 121), (125, 124, 128, 129), (125, 129, 130, 126), (130, 131, 132, 126), (130, 129, 133, 134), (130, 134, 135, 131), (135, 136, 137, 131), (135, 134, 138, 139), (135, 139, 140, 136), (140, 141, 142, 136), (140, 139, 143, 144), (140, 144, 145, 141), (145, 146, 147, 141), (145, 144, 148, 149), (145, 149, 150, 146), (150, 151, 152, 146), (150, 149, 153, 154), (150, 154, 155, 151), (155, 156, 157, 151), (155, 154, 158, 159), (155, 159, 160, 156), (160, 161, 162, 156), (160, 159, 163, 164), (160, 164, 165, 161), (165, 166, 167, 161), (165, 164, 168, 169), (165, 169, 170, 166), (170, 171, 172, 166), (170, 169, 173, 174), (170, 174, 175, 171), (175, 176, 177, 171), (175, 174, 178, 179), (175, 179, 180, 176), (180, 181, 182, 176), (180, 179, 183, 184), (180, 184, 185, 181), (185, 186, 187, 181), (185, 184, 188, 189), (185, 189, 190, 186), (190, 191, 192, 186), (190, 189, 193, 49), (190, 49, 48, 191), (193, 189, 188, 194), (193, 194, 21, 195), (193, 195, 44, 49), (195, 21, 20, 196), (195, 196, 45, 44), (196, 197, 198, 45), (196, 20, 24, 197), (198, 199, 200, 201), (198, 201, 46, 45), (198, 197, 202, 199), (202, 203, 204, 199), (202, 197, 24, 205), (202, 205, 206, 203), (206, 207, 208, 203), (206, 205, 209, 210), (206, 210, 211, 207), (211, 210, 212, 213), (211, 213, 214, 215), (211, 215, 216, 207), (216, 215, 217, 218), (216, 218, 219, 220), (216, 220, 208, 207), (220, 219, 221, 222), (220, 222, 223, 208), (223, 222, 224, 225), (223, 225, 226, 204), (223, 204, 203, 208), (226, 225, 227, 228), (226, 228, 229, 200), (226, 200, 199, 204), (229, 228, 230, 231), (229, 231, 232, 233), (229, 233, 201, 200), (233, 232, 234, 47), (233, 47, 46, 201), (234, 232, 235, 236), (234, 236, 192, 191), (234, 191, 48, 47), (236, 235, 237, 238), (236, 238, 239, 192), (239, 238, 240, 241), (239, 241, 242, 187), (239, 187, 186, 192), (242, 241, 243, 244), (242, 244, 245, 182), (242, 182, 181, 187), (245, 244, 246, 247), (245, 247, 248, 177), (245, 177, 176, 182), (248, 247, 249, 250), (248, 250, 251, 172), (248, 172, 171, 177), (251, 250, 252, 253), (251, 253, 254, 167), (251, 167, 166, 172), (254, 253, 255, 256), (254, 256, 257, 162), (254, 162, 161, 167), (257, 256, 258, 259), (257, 259, 260, 157), (257, 157, 156, 162), (260, 259, 261, 262), (260, 262, 263, 152), (260, 152, 151, 157), (263, 262, 264, 265), (263, 265, 266, 147), (263, 147, 146, 152), (266, 265, 267, 268), (266, 268, 269, 142), (266, 142, 141, 147), (269, 268, 270, 271), (269, 271, 272, 137), (269, 137, 136, 142), (272, 271, 273, 274), (272, 274, 275, 132), (272, 132, 131, 137), (275, 274, 276, 277), (275, 277, 278, 127), (275, 127, 126, 132), (278, 277, 279, 280), (278, 280, 281, 122), (278, 122, 121, 127), (281, 280, 282, 283), (281, 283, 284, 117), (281, 117, 116, 122), (284, 283, 285, 286), (284, 286, 287, 112), (284, 112, 111, 117), (287, 286, 288, 289), (287, 289, 290, 107), (287, 107, 106, 112), (290, 289, 291, 292), (290, 292, 293, 102), (290, 102, 101, 107), (293, 292, 294, 295), (293, 295, 296, 97), (293, 97, 96, 102), (296, 295, 297, 298), (296, 298, 299, 92), (296, 92, 91, 97), (299, 298, 300, 301), (299, 301, 302, 87), (299, 87, 86, 92), (302, 301, 303, 304), (302, 304, 305, 82), (302, 82, 81, 87), (305, 304, 306, 307), (305, 307, 308, 77), (305, 77, 76, 82), (308, 307, 309, 310), (308, 310, 311, 72), (308, 72, 71, 77), (311, 310, 312, 313), (311, 313, 314, 67), (311, 67, 66, 72), (314, 313, 315, 316), (314, 316, 317, 62), (314, 62, 61, 67), (317, 57, 56, 62), (317, 316, 318, 319), (317, 319, 320, 57), (320, 51, 50, 57), (320, 319, 321, 322), (320, 322, 323, 51), (323, 324, 52, 51), (323, 322, 325, 326), (323, 326, 327, 324), (327, 328, 329, 324), (327, 326, 330, 331), (327, 331, 332, 328), (332, 333, 334, 328), (332, 331, 335, 336), (332, 336, 337, 333), (337, 9, 8, 333), (337, 336, 338, 339), (337, 339, 340, 9), (340, 341, 10, 9), (340, 339, 342, 343), (340, 343, 344, 341), (344, 345, 346, 341), (344, 343, 347, 348), (344, 348, 349, 345), (349, 350, 351, 345), (349, 348, 352, 353), (349, 353, 354, 350), (354, 355, 356, 350), (354, 353, 357, 358), (354, 358, 359, 355), (359, 360, 361, 355), (359, 358, 362, 363), (359, 363, 364, 360), (364, 365, 366, 360), (364, 363, 367, 368), (364, 368, 369, 365), (369, 370, 371, 365), (369, 368, 372, 373), (369, 373, 374, 370), (374, 375, 376, 370), (374, 373, 377, 378), (374, 378, 379, 375), (379, 380, 381, 375), (379, 378, 382, 383), (379, 383, 384, 380), (384, 385, 386, 380), (384, 383, 387, 388), (384, 388, 389, 385), (389, 390, 391, 385), (389, 388, 392, 393), (389, 393, 394, 390), (394, 395, 396, 390), (394, 393, 397, 398), (394, 398, 399, 395), (399, 400, 401, 395), (399, 398, 402, 403), (399, 403, 404, 400), (404, 405, 406, 400), (404, 403, 407, 408), (404, 408, 409, 405), (409, 410, 411, 405), (409, 408, 412, 413), (409, 413, 414, 410), (414, 415, 416, 410), (414, 413, 417, 418), (414, 418, 419, 415), (419, 420, 421, 415), (419, 418, 422, 423), (419, 423, 424, 420), (424, 425, 426, 420), (424, 423, 427, 428), (424, 428, 429, 425), (429, 430, 431, 425), (429, 428, 432, 433), (429, 433, 434, 430), (434, 435, 436, 430), (434, 433, 437, 438), (434, 438, 439, 435), (439, 440, 441, 435), (439, 438, 442, 443), (439, 443, 444, 440), (444, 445, 446, 440), (444, 443, 447, 448), (444, 448, 449, 445), (449, 450, 451, 445), (449, 448, 452, 453), (449, 453, 454, 450), (454, 455, 456, 450), (454, 453, 457, 458), (454, 458, 459, 455), (459, 214, 460, 455), (459, 458, 461, 217), (459, 217, 215, 214), (461, 458, 457, 462), (461, 462, 463, 464), (461, 464, 218, 217), (464, 463, 465, 466), (464, 466, 219, 218), (466, 465, 467, 468), (466, 468, 221, 219), (468, 467, 469, 470), (468, 470, 471, 221), (471, 470, 472, 473), (471, 473, 474, 224), (471, 224, 222, 221), (474, 473, 475, 476), (474, 476, 477, 227), (474, 227, 225, 224), (477, 476, 478, 479), (477, 479, 480, 230), (477, 230, 228, 227), (480, 479, 481, 482), (480, 482, 483, 484), (480, 484, 231, 230), (484, 483, 237, 235), (484, 235, 232, 231), (483, 482, 485, 486), (483, 486, 487, 237), (487, 486, 488, 489), (487, 489, 490, 240), (487, 240, 238, 237), (490, 489, 491, 492), (490, 492, 493, 243), (490, 243, 241, 240), (493, 492, 494, 495), (493, 495, 496, 246), (493, 246, 244, 243), (496, 495, 497, 498), (496, 498, 499, 249), (496, 249, 247, 246), (499, 498, 500, 501), (499, 501, 502, 252), (499, 252, 250, 249), (502, 501, 503, 504), (502, 504, 505, 255), (502, 255, 253, 252), (505, 504, 506, 507), (505, 507, 508, 258), (505, 258, 256, 255), (508, 507, 509, 510), (508, 510, 511, 261), (508, 261, 259, 258), (511, 510, 512, 513), (511, 513, 514, 264), (511, 264, 262, 261), (514, 513, 515, 516), (514, 516, 517, 267), (514, 267, 265, 264), (517, 516, 518, 519), (517, 519, 520, 270), (517, 270, 268, 267), (520, 519, 521, 522), (520, 522, 523, 273), (520, 273, 271, 270), (523, 522, 524, 525), (523, 525, 526, 276), (523, 276, 274, 273), (526, 525, 527, 528), (526, 528, 529, 279), (526, 279, 277, 276), (529, 528, 530, 531), (529, 531, 532, 282), (529, 282, 280, 279), (532, 531, 533, 534), (532, 534, 535, 285), (532, 285, 283, 282), (535, 534, 536, 537), (535, 537, 538, 288), (535, 288, 286, 285), (538, 537, 539, 540), (538, 540, 541, 291), (538, 291, 289, 288), (541, 540, 542, 543), (541, 543, 544, 294), (541, 294, 292, 291), (544, 543, 37, 36), (544, 36, 35, 297), (544, 297, 295, 294), (543, 542, 545, 37), (545, 546, 547, 548), (545, 548, 32, 37), (545, 542, 549, 546), (549, 550, 551, 546), (549, 542, 540, 539), (549, 539, 552, 550), (552, 553, 554, 550), (552, 539, 537, 536), (552, 536, 555, 553), (555, 556, 557, 553), (555, 536, 534, 533), (555, 533, 558, 556), (558, 559, 560, 556), (558, 533, 531, 530), (558, 530, 561, 559), (561, 562, 563, 559), (561, 530, 528, 527), (561, 527, 564, 562), (564, 565, 566, 562), (564, 527, 525, 524), (564, 524, 567, 565), (567, 568, 569, 565), (567, 524, 522, 521), (567, 521, 570, 568), (570, 571, 572, 568), (570, 521, 519, 518), (570, 518, 573, 571), (573, 574, 575, 571), (573, 518, 516, 515), (573, 515, 576, 574), (576, 577, 578, 574), (576, 515, 513, 512), (576, 512, 579, 577), (579, 580, 581, 577), (579, 512, 510, 509), (579, 509, 582, 580), (582, 583, 584, 580), (582, 509, 507, 506), (582, 506, 585, 583), (585, 586, 587, 583), (585, 506, 504, 503), (585, 503, 588, 586), (588, 589, 590, 586), (588, 503, 501, 500), (588, 500, 591, 589), (591, 592, 593, 589), (591, 500, 498, 497), (591, 497, 594, 592), (594, 595, 596, 592), (594, 497, 495, 494), (594, 494, 597, 595), (597, 598, 599, 595), (597, 494, 492, 491), (597, 491, 600, 598), (600, 601, 602, 598), (600, 491, 489, 488), (600, 488, 603, 601), (603, 604, 605, 601), (603, 488, 486, 485), (603, 485, 606, 604), (606, 607, 608, 604), (606, 485, 482, 481), (606, 481, 609, 607), (609, 610, 611, 607), (609, 481, 479, 478), (609, 478, 612, 610), (612, 613, 614, 610), (612, 478, 476, 475), (612, 475, 615, 613), (615, 616, 617, 613), (615, 475, 473, 472), (615, 472, 618, 616), (618, 619, 620, 616), (618, 472, 470, 469), (618, 469, 621, 619), (621, 19, 622, 619), (621, 469, 467, 623), (621, 623, 17, 19), (623, 467, 465, 624), (623, 624, 18, 17), (624, 465, 463, 625), (624, 625, 626, 18), (626, 625, 627, 628), (626, 628, 43, 629), (626, 629, 14, 18), (629, 43, 42, 630), (629, 630, 15, 14), (630, 42, 41, 631), (630, 631, 632, 15), (632, 631, 633, 634), (632, 634, 635, 636), (632, 636, 16, 15), (636, 635, 637, 622), (636, 622, 19, 16), (637, 635, 638, 639), (637, 639, 640, 620), (637, 620, 619, 622), (640, 639, 641, 642), (640, 642, 643, 617), (640, 617, 616, 620), (643, 642, 644, 645), (643, 645, 646, 614), (643, 614, 613, 617), (646, 645, 647, 648), (646, 648, 649, 611), (646, 611, 610, 614), (649, 648, 650, 651), (649, 651, 652, 608), (649, 608, 607, 611), (652, 651, 653, 654), (652, 654, 655, 605), (652, 605, 604, 608), (655, 654, 656, 657), (655, 657, 658, 602), (655, 602, 601, 605), (658, 657, 659, 660), (658, 660, 661, 599), (658, 599, 598, 602), (661, 660, 662, 663), (661, 663, 664, 596), (661, 596, 595, 599), (664, 663, 665, 666), (664, 666, 667, 593), (664, 593, 592, 596), (667, 666, 668, 669), (667, 669, 670, 590), (667, 590, 589, 593), (670, 669, 671, 672), (670, 672, 673, 587), (670, 587, 586, 590), (673, 672, 674, 675), (673, 675, 676, 584), (673, 584, 583, 587), (676, 675, 677, 678), (676, 678, 679, 581), (676, 581, 580, 584), (679, 678, 680, 681), (679, 681, 682, 578), (679, 578, 577, 581), (682, 681, 683, 684), (682, 684, 685, 575), (682, 575, 574, 578), (685, 684, 686, 687), (685, 687, 688, 572), (685, 572, 571, 575), (688, 687, 689, 690), (688, 690, 691, 569), (688, 569, 568, 572), (691, 690, 692, 693), (691, 693, 694, 566), (691, 566, 565, 569), (694, 693, 695, 696), (694, 696, 697, 563), (694, 563, 562, 566), (697, 696, 698, 699), (697, 699, 700, 560), (697, 560, 559, 563), (700, 699, 701, 702), (700, 702, 703, 557), (700, 557, 556, 560), (703, 702, 704, 705), (703, 705, 706, 554), (703, 554, 553, 557), (706, 705, 707, 708), (706, 708, 709, 551), (706, 551, 550, 554), (709, 708, 710, 711), (709, 711, 712, 547), (709, 547, 546, 551), (712, 711, 713, 714), (712, 714, 715, 716), (712, 716, 548, 547), (716, 715, 717, 33), (716, 33, 32, 548), (717, 715, 718, 719), (717, 719, 303, 720), (717, 720, 34, 33), (720, 303, 301, 300), (720, 300, 35, 34), (719, 718, 721, 306), (719, 306, 304, 303), (721, 718, 31, 28), (721, 28, 27, 309), (721, 309, 307, 306), (718, 715, 714, 31), (714, 713, 29, 31), (713, 722, 30, 29), (713, 711, 710, 722), (722, 723, 724, 30), (722, 710, 725, 723), (725, 726, 727, 723), (725, 710, 708, 707), (725, 707, 728, 726), (728, 729, 730, 726), (728, 707, 705, 704), (728, 704, 731, 729), (731, 732, 733, 729), (731, 704, 702, 701), (731, 701, 734, 732), (734, 735, 736, 732), (734, 701, 699, 698), (734, 698, 737, 735), (737, 738, 739, 735), (737, 698, 696, 695), (737, 695, 740, 738), (740, 741, 742, 738), (740, 695, 693, 692), (740, 692, 743, 741), (743, 744, 745, 741), (743, 692, 690, 689), (743, 689, 746, 744), (746, 747, 748, 744), (746, 689, 687, 686), (746, 686, 749, 747), (749, 750, 751, 747), (749, 686, 684, 683), (749, 683, 752, 750), (752, 753, 754, 750), (752, 683, 681, 680), (752, 680, 755, 753), (755, 756, 757, 753), (755, 680, 678, 677), (755, 677, 758, 756), (758, 759, 760, 756), (758, 677, 675, 674), (758, 674, 761, 759), (761, 762, 763, 759), (761, 674, 672, 671), (761, 671, 764, 762), (764, 765, 766, 762), (764, 671, 669, 668), (764, 668, 767, 765), (767, 768, 769, 765), (767, 668, 666, 665), (767, 665, 770, 768), (770, 771, 772, 768), (770, 665, 663, 662), (770, 662, 773, 771), (773, 774, 775, 771), (773, 662, 660, 659), (773, 659, 776, 774), (776, 777, 778, 774), (776, 659, 657, 656), (776, 656, 779, 777), (779, 780, 781, 777), (779, 656, 654, 653), (779, 653, 782, 780), (782, 783, 784, 780), (782, 653, 651, 650), (782, 650, 785, 783), (785, 786, 787, 783), (785, 650, 648, 647), (785, 647, 788, 786), (788, 789, 790, 786), (788, 647, 645, 644), (788, 644, 791, 789), (791, 792, 793, 789), (791, 644, 642, 641), (791, 641, 794, 792), (794, 795, 796, 792), (794, 641, 639, 638), (794, 638, 797, 795), (797, 798, 799, 795), (797, 638, 635, 634), (797, 634, 633, 798), (799, 800, 432, 801), (799, 801, 796, 795), (799, 798, 802, 800), (802, 803, 437, 800), (802, 798, 633, 804), (802, 804, 805, 803), (805, 806, 442, 803), (805, 804, 41, 40), (805, 40, 39, 806), (806, 447, 443, 442), (806, 39, 807, 447), (807, 452, 448, 447), (807, 39, 38, 808), (807, 808, 809, 452), (809, 457, 453, 452), (809, 808, 628, 627), (809, 627, 462, 457), (808, 38, 43, 628), (804, 633, 631, 41), (803, 442, 438, 437), (801, 432, 428, 427), (801, 427, 810, 796), (810, 427, 423, 422), (810, 422, 811, 793), (810, 793, 792, 796), (811, 422, 418, 417), (811, 417, 812, 790), (811, 790, 789, 793), (812, 417, 413, 412), (812, 412, 813, 787), (812, 787, 786, 790), (813, 412, 408, 407), (813, 407, 814, 784), (813, 784, 783, 787), (814, 407, 403, 402), (814, 402, 815, 781), (814, 781, 780, 784), (815, 402, 398, 397), (815, 397, 816, 778), (815, 778, 777, 781), (816, 397, 393, 392), (816, 392, 817, 775), (816, 775, 774, 778), (817, 392, 388, 387), (817, 387, 818, 772), (817, 772, 771, 775), (818, 387, 383, 382), (818, 382, 819, 769), (818, 769, 768, 772), (819, 382, 378, 377), (819, 377, 820, 766), (819, 766, 765, 769), (820, 377, 373, 372), (820, 372, 821, 763), (820, 763, 762, 766), (821, 372, 368, 367), (821, 367, 822, 760), (821, 760, 759, 763), (822, 367, 363, 362), (822, 362, 823, 757), (822, 757, 756, 760), (823, 362, 358, 357), (823, 357, 824, 754), (823, 754, 753, 757), (824, 357, 353, 352), (824, 352, 825, 751), (824, 751, 750, 754), (825, 352, 348, 347), (825, 347, 826, 748), (825, 748, 747, 751), (826, 347, 343, 342), (826, 342, 827, 745), (826, 745, 744, 748), (827, 342, 339, 338), (827, 338, 828, 742), (827, 742, 741, 745), (828, 338, 336, 335), (828, 335, 829, 739), (828, 739, 738, 742), (829, 335, 331, 330), (829, 330, 830, 736), (829, 736, 735, 739), (830, 330, 326, 325), (830, 325, 831, 733), (830, 733, 732, 736), (831, 325, 322, 321), (831, 321, 832, 730), (831, 730, 729, 733), (832, 321, 319, 318), (832, 318, 833, 727), (832, 727, 726, 730), (833, 318, 316, 315), (833, 315, 834, 724), (833, 724, 723, 727), (834, 315, 313, 312), (834, 312, 27, 26), (834, 26, 30, 724), (800, 437, 433, 432), (627, 625, 463, 462), (460, 835, 836, 837), (460, 837, 456, 455), (460, 214, 213, 835), (837, 836, 838, 839), (837, 839, 840, 456), (840, 839, 841, 842), (840, 842, 843, 451), (840, 451, 450, 456), (843, 842, 844, 845), (843, 845, 846, 446), (843, 446, 445, 451), (846, 845, 847, 848), (846, 848, 849, 441), (846, 441, 440, 446), (849, 848, 850, 851), (849, 851, 852, 436), (849, 436, 435, 441), (852, 851, 853, 854), (852, 854, 855, 431), (852, 431, 430, 436), (855, 854, 856, 857), (855, 857, 858, 426), (855, 426, 425, 431), (858, 857, 859, 860), (858, 860, 861, 421), (858, 421, 420, 426), (861, 860, 862, 863), (861, 863, 864, 416), (861, 416, 415, 421), (864, 863, 865, 866), (864, 866, 867, 411), (864, 411, 410, 416), (867, 866, 868, 869), (867, 869, 870, 406), (867, 406, 405, 411), (870, 869, 871, 872), (870, 872, 873, 401), (870, 401, 400, 406), (873, 872, 874, 875), (873, 875, 876, 396), (873, 396, 395, 401), (876, 875, 877, 878), (876, 878, 879, 391), (876, 391, 390, 396), (879, 878, 880, 881), (879, 881, 882, 386), (879, 386, 385, 391), (882, 881, 883, 884), (882, 884, 885, 381), (882, 381, 380, 386), (885, 884, 886, 887), (885, 887, 888, 376), (885, 376, 375, 381), (888, 887, 889, 890), (888, 890, 891, 371), (888, 371, 370, 376), (891, 890, 892, 893), (891, 893, 894, 366), (891, 366, 365, 371), (894, 893, 895, 896), (894, 896, 897, 361), (894, 361, 360, 366), (897, 896, 898, 899), (897, 899, 900, 356), (897, 356, 355, 361), (900, 899, 901, 902), (900, 902, 903, 351), (900, 351, 350, 356), (903, 902, 904, 905), (903, 905, 11, 346), (903, 346, 345, 351), (905, 904, 906, 907), (905, 907, 12, 11), (907, 906, 908, 909), (907, 909, 13, 12), (909, 908, 910, 911), (909, 911, 334, 13), (911, 910, 53, 329), (911, 329, 328, 334), (910, 58, 54, 53), (910, 908, 912, 58), (912, 63, 59, 58), (912, 908, 906, 913), (912, 913, 914, 63), (914, 68, 64, 63), (914, 913, 915, 916), (914, 916, 917, 68), (917, 73, 69, 68), (917, 916, 918, 919), (917, 919, 920, 73), (920, 78, 74, 73), (920, 919, 921, 922), (920, 922, 923, 78), (923, 83, 79, 78), (923, 922, 924, 925), (923, 925, 926, 83), (926, 88, 84, 83), (926, 925, 927, 928), (926, 928, 929, 88), (929, 93, 89, 88), (929, 928, 930, 931), (929, 931, 932, 93), (932, 98, 94, 93), (932, 931, 933, 934), (932, 934, 935, 98), (935, 103, 99, 98), (935, 934, 936, 937), (935, 937, 938, 103), (938, 108, 104, 103), (938, 937, 939, 940), (938, 940, 941, 108), (941, 113, 109, 108), (941, 940, 942, 943), (941, 943, 944, 113), (944, 118, 114, 113), (944, 943, 945, 946), (944, 946, 947, 118), (947, 123, 119, 118), (947, 946, 948, 949), (947, 949, 950, 123), (950, 128, 124, 123), (950, 949, 951, 952), (950, 952, 953, 128), (953, 133, 129, 128), (953, 952, 954, 955), (953, 955, 956, 133), (956, 138, 134, 133), (956, 955, 957, 958), (956, 958, 959, 138), (959, 143, 139, 138), (959, 958, 960, 961), (959, 961, 962, 143), (962, 148, 144, 143), (962, 961, 963, 964), (962, 964, 965, 148), (965, 153, 149, 148), (965, 964, 966, 967), (965, 967, 968, 153), (968, 158, 154, 153), (968, 967, 969, 970), (968, 970, 971, 158), (971, 163, 159, 158), (971, 970, 972, 973), (971, 973, 974, 163), (974, 168, 164, 163), (974, 973, 975, 976), (974, 976, 977, 168), (977, 173, 169, 168), (977, 976, 978, 979), (977, 979, 980, 173), (980, 178, 174, 173), (980, 979, 981, 982), (980, 982, 983, 178), (983, 183, 179, 178), (983, 982, 984, 985), (983, 985, 986, 183), (986, 188, 184, 183), (986, 985, 987, 988), (986, 988, 194, 188), (988, 987, 25, 22), (988, 22, 21, 194), (987, 985, 984, 989), (987, 989, 990, 25), (990, 989, 991, 212), (990, 212, 210, 209), (990, 209, 23, 25), (991, 989, 984, 992), (991, 992, 836, 835), (991, 835, 213, 212), (992, 984, 982, 981), (992, 981, 838, 836), (981, 979, 978, 838), (978, 976, 975, 841), (978, 841, 839, 838), (975, 973, 972, 844), (975, 844, 842, 841), (972, 970, 969, 847), (972, 847, 845, 844), (969, 967, 966, 850), (969, 850, 848, 847), (966, 964, 963, 853), (966, 853, 851, 850), (963, 961, 960, 856), (963, 856, 854, 853), (960, 958, 957, 859), (960, 859, 857, 856), (957, 955, 954, 862), (957, 862, 860, 859), (954, 952, 951, 865), (954, 865, 863, 862), (951, 949, 948, 868), (951, 868, 866, 865), (948, 946, 945, 871), (948, 871, 869, 868), (945, 943, 942, 874), (945, 874, 872, 871), (942, 940, 939, 877), (942, 877, 875, 874), (939, 937, 936, 880), (939, 880, 878, 877), (936, 934, 933, 883), (936, 883, 881, 880), (933, 931, 930, 886), (933, 886, 884, 883), (930, 928, 927, 889), (930, 889, 887, 886), (927, 925, 924, 892), (927, 892, 890, 889), (924, 922, 921, 895), (924, 895, 893, 892), (921, 919, 918, 898), (921, 898, 896, 895), (918, 916, 915, 901), (918, 901, 899, 898), (915, 913, 906, 904), (915, 904, 902, 901), (346, 11, 10, 341), (334, 333, 8, 13), (329, 53, 52, 324), (312, 310, 309, 27), (300, 298, 297, 35), (209, 205, 24, 23)])
_k = set([(178, 179), (178, 980), (179, 180), (180, 181), (181, 187), (187, 239), (237, 238), (237, 483), (238, 239), (437, 438), (437, 800), (438, 439), (439, 440), (440, 446), (446, 843), (481, 482), (481, 609), (482, 483), (609, 610), (610, 614), (614, 643), (641, 642), (641, 794), (642, 643), (794, 795), (795, 799), (799, 800), (841, 842), (841, 978), (842, 843), (978, 979), (979, 980)])
me_mesh.attributes.new('sharp_edge', 'BOOLEAN', 'EDGE').data.foreach_set('value', [ (min(e.vertices), max(e.vertices)) in _k for e in me_mesh.edges])
me_mesh.update()
me_mesh_001 = bpy.data.meshes.new('mesh.001')
me_mesh_001.from_pydata([(-0.3031, -0.1082, 0.9975), (0.003269, 0.004302, -0.9987), (-0.03548, 0.2003, 0.9982), (0.03516, -0.1925, 0.9983), (0.1645, 0.09492, 0.9983), (-0.174, 0.07287, -0.9983), (0.219, 0.1495, -0.9978), (-0.3968, -0.1504, 0.9965), (-0.3533, -0.2302, 0.9965), (-0.2593, -0.1432, 0.9976), (-0.2901, -0.05677, 0.9976), (-0.418, -0.0679, 0.9965), (-0.2201, -0.08239, 0.998), (0.002252, 0.04039, -0.9986), (0.04652, 0.03006, -0.9986), (0.03569, -0.01338, -0.9986), (0.00583, -0.04198, -0.9986), (-0.0248, -0.009499, -0.9987), (-0.03673, 0.03199, -0.9987), (-0.09775, -0.3571, -0.997), (-0.1437, -0.3093, -0.9973), (-0.06991, -0.2412, -0.9979), (-0.03579, -0.339, -0.9973), (0.002659, 0.1762, 0.9983), (0.03119, 0.2975, 0.9976), (-0.04189, 0.3013, 0.9976), (-0.1137, 0.285, 0.9976), (-0.06565, 0.166, 0.9983), (-0.02356, 0.1289, 0.9985), (-0.009782, -0.1778, 0.9983), (-0.01198, -0.2903, 0.9977), (0.06042, -0.2814, 0.9977), (0.1268, -0.2556, 0.9977), (0.05923, -0.1541, 0.9984), (0.008639, -0.1245, 0.9985), (0.1537, 0.05241, 0.9984), (0.2789, 0.06186, 0.9977), (0.2561, 0.1318, 0.9977), (0.2151, 0.1928, 0.9977), (0.1197, 0.113, 0.9984), (0.09718, 0.06838, 0.9985), (-0.1645, 0.03123, -0.9984), (-0.2576, 0.05004, -0.9979), (-0.241, 0.114, -0.9978), (-0.2036, 0.1702, -0.9978), (-0.1391, 0.09277, -0.9983), (-0.119, 0.04421, -0.9985), (0.169, 0.1712, -0.998), (0.2435, 0.2795, -0.997), (0.3043, 0.2124, -0.997), (0.3466, 0.1317, -0.9971), (0.2225, 0.09303, -0.998), (0.153, 0.09975, -0.9983), (0.2438, 0.03442, -0.9979), (0.1556, 0.04444, -0.9984), (0.0993, 0.06265, -0.9985), (0.1015, 0.1201, -0.9984), (0.1215, 0.2109, -0.998), (0.05039, 0.1407, -0.9984), (0.06082, 0.239, -0.9979), (0.07871, 0.3602, -0.9971), (0.1677, 0.3288, -0.9971), (0.1005, 0.4834, -0.9956), (0.2168, 0.4428, -0.9957), (0.32, 0.3768, -0.9956), (0.4046, 0.2872, -0.9956), (0.2673, 0.5524, -0.9934), (0.3957, 0.4701, -0.9933), (0.4999, 0.3582, -0.9934), (0.5736, 0.2218, -0.9934), (0.4633, 0.1771, -0.9956), (0.4623, 0.5509, -0.9894), (0.5844, 0.4198, -0.99), (0.6705, 0.2618, -0.9901), (0.7142, 0.08691, -0.9895), (0.6099, 0.07203, -0.9934), (0.6581, 0.4742, -0.9789), (0.7551, 0.2969, -0.979), (0.8046, 0.1004, -0.9787), (0.8031, -0.1024, -0.9791), (0.7113, -0.09397, -0.9897), (0.7946, 0.3136, -0.9503), (0.8469, 0.1073, -0.951), (0.8468, -0.1058, -0.9513), (0.7939, -0.3118, -0.9518), (0.7515, -0.2984, -0.9799), (0.8662, 0.111, -0.912), (0.8668, -0.1064, -0.912), (0.8138, -0.3169, -0.9118), (0.711, -0.5069, -0.9123), (0.6926, -0.4975, -0.952), (0.8811, -0.1062, -0.8656), (0.828, -0.3197, -0.8655), (0.7244, -0.5126, -0.8659), (0.5783, -0.6729, -0.8664), (0.5663, -0.6642, -0.9132), (0.8421, -0.3218, -0.8083), (0.7381, -0.5174, -0.8088), (0.5907, -0.6807, -0.8093), (0.4106, -0.8023, -0.8092), (0.4006, -0.7917, -0.8665), (0.7582, -0.5246, -0.7088), (0.609, -0.6922, -0.7091), (0.4256, -0.8178, -0.7091), (0.2202, -0.8953, -0.7089), (0.21, -0.8765, -0.809), (0.6276, -0.7025, -0.5931), (0.4412, -0.8323, -0.5931), (0.2314, -0.9132, -0.5931), (0.01071, -0.942, -0.5931), (0.005605, -0.922, -0.7089), (0.4553, -0.8441, -0.4703), (0.2416, -0.9281, -0.4703), (0.01579, -0.9589, -0.4704), (-0.2088, -0.9361, -0.4703), (-0.2082, -0.9188, -0.5929), (0.2502, -0.9403, -0.3447), (0.02029, -0.9729, -0.3447), (-0.2091, -0.9504, -0.3446), (-0.4257, -0.875, -0.3445), (-0.4204, -0.862, -0.4701), (0.02384, -0.9823, -0.2179), (-0.2091, -0.96, -0.2178), (-0.4293, -0.8838, -0.2178), (-0.6247, -0.7584, -0.2177), (-0.6181, -0.7516, -0.3444), (-0.2088, -0.9652, -0.09058), (-0.4313, -0.8884, -0.09054), (-0.6287, -0.7617, -0.09047), (-0.7902, -0.5923, -0.09037), (-0.7851, -0.5908, -0.2175), (-0.4321, -0.8891, 0.03675), (-0.6302, -0.7616, 0.0368), (-0.792, -0.5915, 0.03688), (-0.9092, -0.388, 0.03696), (-0.9076, -0.3893, -0.09025), (-0.6292, -0.7581, 0.1641), (-0.7904, -0.5882, 0.1642), (-0.9067, -0.3853, 0.1642), (-0.972, -0.1606, 0.1643), (-0.9751, -0.1622, 0.03702), (-0.7854, -0.5822, 0.2911), (-0.9002, -0.3813, 0.2912), (-0.9646, -0.159, 0.2912), (-0.975, 0.07262, 0.2911), (-0.9825, 0.07356, 0.1642), (-0.8893, -0.3756, 0.4173), (-0.9525, -0.157, 0.4173), (-0.9629, 0.07049, 0.4171), (-0.9192, 0.295, 0.4168), (-0.9303, 0.3007, 0.2909), (-0.937, -0.1547, 0.5416), (-0.9474, 0.06779, 0.5413), (-0.9052, 0.2877, 0.5409), (-0.812, 0.4928, 0.5406), (-0.8235, 0.5039, 0.4166), (-0.9286, 0.06476, 0.6607), (-0.8881, 0.2791, 0.66), (-0.7981, 0.4796, 0.6595), (-0.6622, 0.6546, 0.6592), (-0.6723, 0.671, 0.5403), (-0.8687, 0.2701, 0.7708), (-0.7818, 0.4654, 0.77), (-0.65, 0.6367, 0.7696), (-0.4798, 0.7732, 0.7695), (-0.4873, 0.7934, 0.659), (-0.769, 0.4549, 0.8422), (-0.6403, 0.6232, 0.8421), (-0.4736, 0.7577, 0.8422), (-0.278, 0.8492, 0.8423), (-0.2805, 0.8656, 0.7695), (-0.6324, 0.6123, 0.8911), (-0.4684, 0.7452, 0.8914), (-0.2759, 0.8359, 0.8912), (-0.06598, 0.8778, 0.8912), (-0.06497, 0.8911, 0.8424), (-0.4617, 0.7304, 0.9338), (-0.2727, 0.82, 0.9336), (-0.06643, 0.8616, 0.9337), (0.1443, 0.8516, 0.9344), (0.1485, 0.8675, 0.8915), (-0.2654, 0.7914, 0.9687), (-0.06595, 0.8318, 0.9689), (0.1378, 0.8225, 0.9693), (0.3331, 0.7642, 0.9696), (0.3465, 0.791, 0.9348), (-0.06293, 0.7595, 0.9862), (0.1234, 0.7511, 0.987), (0.3015, 0.6977, 0.9872), (0.4612, 0.6027, 0.9868), (0.5087, 0.6604, 0.9696), (0.1039, 0.6519, 0.9923), (0.2584, 0.6055, 0.9926), (0.3965, 0.5237, 0.9922), (0.5118, 0.4106, 0.9921), (0.5941, 0.4717, 0.9866), (0.2096, 0.5008, 0.9948), (0.3224, 0.434, 0.9949), (0.4176, 0.3412, 0.995), (0.4887, 0.2267, 0.9949), (0.5968, 0.2719, 0.9924), (0.2429, 0.3386, 0.9966), (0.3175, 0.2681, 0.9966), (0.3741, 0.1792, 0.9966), (0.4057, 0.0784, 0.9966), (0.5295, 0.09658, 0.9949), (0.5352, -0.03911, 0.995), (0.6513, -0.0488, 0.9923), (0.6446, 0.115, 0.9926), (0.4099, -0.02635, 0.9966), (0.3882, -0.1302, 0.9966), (0.5071, -0.171, 0.995), (0.2826, -0.01208, 0.9977), (0.2673, -0.08738, 0.9977), (0.2349, -0.1552, 0.9977), (0.3428, -0.2239, 0.9966), (0.1583, 0.005532, 0.9984), (0.1504, -0.04405, 0.9984), (0.1288, -0.09016, 0.9984), (0.09642, -0.1269, 0.9984), (0.1873, -0.2123, 0.9977), (0.07309, -0.01155, 0.9986), (0.05437, -0.05, 0.9986), (0.03148, -0.08627, 0.9986), (-1.607e-05, -0.02416, 0.9987), (-0.02084, -0.06417, 0.9986), (-0.04222, -0.1101, 0.9985), (-0.07191, -0.0412, 0.9986), (-0.09346, -0.09088, 0.9985), (-0.1194, -0.1537, 0.9982), (-0.06397, -0.1729, 0.9983), (-0.1593, -0.2485, 0.9976), (-0.08823, -0.2793, 0.9977), (-0.2086, -0.3606, 0.9966), (-0.1129, -0.3997, 0.9966), (-0.009563, -0.414, 0.9966), (-0.1368, -0.5209, 0.9949), (-0.005381, -0.5377, 0.9949), (0.1274, -0.5209, 0.9949), (0.09344, -0.4019, 0.9966), (0.2515, -0.472, 0.995), (0.1899, -0.3647, 0.9966), (0.3601, -0.3947, 0.995), (0.2748, -0.3038, 0.9966), (0.4478, -0.2918, 0.995), (0.4412, -0.4792, 0.9925), (0.5463, -0.3553, 0.9927), (0.618, -0.2087, 0.9923), (0.6328, -0.4103, 0.9877), (0.7153, -0.2416, 0.9871), (0.7542, -0.05753, 0.9869), (0.7878, -0.2662, 0.9707), (0.8302, -0.06418, 0.9702), (0.8203, 0.1423, 0.9703), (0.7461, 0.1309, 0.9874), (0.7601, 0.3399, 0.9702), (0.6917, 0.3114, 0.9872), (0.6538, 0.516, 0.9701), (0.7881, 0.351, 0.9366), (0.6785, 0.5336, 0.9356), (0.5283, 0.6832, 0.9347), (0.6923, 0.5426, 0.8932), (0.5394, 0.6952, 0.8923), (0.3544, 0.8055, 0.8919), (0.5487, 0.7048, 0.8434), (0.3612, 0.8171, 0.8429), (0.1524, 0.8804, 0.8426), (0.3698, 0.8312, 0.7707), (0.1575, 0.8961, 0.7702), (-0.06371, 0.9077, 0.7698), (0.1645, 0.9164, 0.6596), (-0.06155, 0.929, 0.6593), (-0.2831, 0.887, 0.6591), (-0.0589, 0.948, 0.5404), (-0.2849, 0.9062, 0.5402), (-0.4933, 0.8118, 0.5402), (-0.286, 0.9221, 0.4164), (-0.4981, 0.8271, 0.4164), (-0.6805, 0.6849, 0.4164), (-0.5017, 0.8392, 0.2907), (-0.6871, 0.6956, 0.2907), (-0.8326, 0.5125, 0.2908), (-0.691, 0.7022, 0.1641), (-0.8382, 0.5177, 0.1641), (-0.9371, 0.304, 0.1642), (-0.8408, 0.5199, 0.03707), (-0.9403, 0.3051, 0.03707), (-0.9859, 0.07333, 0.03706), (-0.9397, 0.3039, -0.08998), (-0.985, 0.07176, -0.09006), (-0.9739, -0.1637, -0.09015), (-0.9802, 0.06919, -0.2171), (-0.9686, -0.1653, -0.2172), (-0.902, -0.3895, -0.2174), (-0.9587, -0.1671, -0.3438), (-0.8923, -0.3884, -0.344), (-0.7763, -0.5867, -0.3442), (-0.8781, -0.3859, -0.4696), (-0.7638, -0.58, -0.4697), (-0.6085, -0.7414, -0.4699), (-0.7489, -0.5716, -0.5924), (-0.5971, -0.7287, -0.5926), (-0.4139, -0.8462, -0.5928), (-0.5838, -0.7138, -0.7084), (-0.4061, -0.8278, -0.7086), (-0.2067, -0.8986, -0.7086), (-0.3976, -0.809, -0.8086), (-0.2044, -0.8779, -0.8087), (0.001402, -0.9014, -0.8088), (-0.2027, -0.8639, -0.8661), (-0.001415, -0.8874, -0.8662), (0.2033, -0.8637, -0.8663), (-0.003768, -0.8729, -0.9131), (0.197, -0.8503, -0.9131), (0.3909, -0.7804, -0.9132), (0.1892, -0.8306, -0.9531), (0.3784, -0.7632, -0.9531), (0.5502, -0.6507, -0.9527), (0.3534, -0.723, -0.9803), (0.5172, -0.6187, -0.9799), (0.6537, -0.4745, -0.9799), (0.4508, -0.5505, -0.9898), (0.5739, -0.4243, -0.9901), (0.6631, -0.2687, -0.9904), (0.4832, -0.3671, -0.9936), (0.5632, -0.235, -0.9936), (0.6072, -0.08376, -0.9934), (0.4507, -0.1939, -0.9957), (0.4882, -0.07095, -0.9956), (0.4905, 0.0566, -0.9956), (0.3652, -0.05531, -0.997), (0.3679, 0.04228, -0.9971), (0.2462, -0.03429, -0.9979), (0.2238, -0.1032, -0.998), (0.1365, -0.06308, -0.9984), (0.1535, -0.01037, -0.9984), (0.3341, -0.1492, -0.9971), (0.2775, -0.2304, -0.9971), (0.1794, -0.1619, -0.998), (0.3807, -0.3003, -0.9958), (0.2897, -0.3838, -0.9958), (0.2025, -0.2913, -0.9972), (0.375, -0.4736, -0.9936), (0.2487, -0.5474, -0.9937), (0.1858, -0.4405, -0.9958), (0.3049, -0.6408, -0.9903), (0.1474, -0.6931, -0.9907), (0.1147, -0.5885, -0.9938), (0.1745, -0.785, -0.9807), (-0.009039, -0.8037, -0.9808), (-0.01314, -0.7079, -0.9907), (-0.006127, -0.8518, -0.9531), (-0.1975, -0.8287, -0.953), (-0.1883, -0.7812, -0.9807), (-0.2008, -0.8495, -0.9129), (-0.3857, -0.7832, -0.9126), (-0.3768, -0.7644, -0.9526), (-0.3917, -0.7963, -0.8659), (-0.5604, -0.6882, -0.8656), (-0.5509, -0.6775, -0.9122), (-0.5699, -0.6985, -0.8084), (-0.7136, -0.5509, -0.8084), (-0.7014, -0.5439, -0.8653), (-0.7315, -0.5614, -0.7082), (-0.8413, -0.3776, -0.708), (-0.821, -0.3725, -0.8081), (-0.8611, -0.3824, -0.5922), (-0.9268, -0.1697, -0.5919), (-0.9063, -0.1705, -0.7077), (-0.9443, -0.1685, -0.4693), (-0.9573, 0.06057, -0.469), (-0.9406, 0.05502, -0.5915), (-0.971, 0.06541, -0.3436), (-0.9273, 0.2953, -0.3434), (-0.9151, 0.2877, -0.4687), (-0.9354, 0.3007, -0.2169), (-0.8366, 0.5154, -0.2168), (-0.8296, 0.5087, -0.3432), (-0.8402, 0.5191, -0.08992), (-0.6919, 0.7047, -0.08989), (-0.6889, 0.7006, -0.2168), (-0.6927, 0.7053, 0.03706), (-0.5042, 0.8503, 0.03708), (-0.5032, 0.8498, -0.08987), (-0.5037, 0.8467, 0.1641), (-0.2867, 0.9426, 0.1641), (-0.286, 0.9463, 0.03711), (-0.2867, 0.9347, 0.2907), (-0.05411, 0.9762, 0.2908), (-0.0521, 0.9838, 0.1642), (-0.05638, 0.9638, 0.4166), (0.1775, 0.949, 0.4168), (0.1827, 0.9604, 0.291), (0.1714, 0.9342, 0.5408), (0.3923, 0.8649, 0.5412), (0.4018, 0.8778, 0.4171), (0.3814, 0.8492, 0.6602), (0.5761, 0.7311, 0.6609), (0.5904, 0.7438, 0.5417), (0.5605, 0.7163, 0.7716), (0.7178, 0.5582, 0.7729), (0.7365, 0.569, 0.6618), (0.7038, 0.5498, 0.8443), (0.8166, 0.361, 0.845), (0.8321, 0.3661, 0.7738), (0.8038, 0.3567, 0.8939), (0.8668, 0.1486, 0.8938), (0.8801, 0.1501, 0.845), (0.8505, 0.1466, 0.9359), (0.8604, -0.06693, 0.936), (0.8767, -0.06854, 0.894), (0.8333, -0.2814, 0.8934), (0.8461, -0.2856, 0.8444), (0.8901, -0.06991, 0.8449), (0.8177, -0.2762, 0.9358), (0.7248, -0.4682, 0.9362), (0.739, -0.4769, 0.8933), (0.698, -0.4515, 0.9709), (0.5657, -0.6089, 0.971), (0.5878, -0.6314, 0.9366), (0.5126, -0.5536, 0.9875), (0.3612, -0.6631, 0.9869), (0.3991, -0.7286, 0.9711), (0.3099, -0.5739, 0.9922), (0.1596, -0.6333, 0.9924), (0.1879, -0.7319, 0.9872), (0.003527, -0.756, 0.9876), (0.006896, -0.8318, 0.9706), (0.209, -0.8048, 0.9708), (-0.0006584, -0.6541, 0.9927), (-0.1598, -0.6346, 0.9923), (-0.1799, -0.7354, 0.9872), (-0.3507, -0.6721, 0.9866), (-0.3825, -0.7404, 0.9697), (-0.1945, -0.8096, 0.9702), (-0.3072, -0.5791, 0.9921), (-0.4356, -0.4922, 0.9922), (-0.4996, -0.5717, 0.9867), (-0.2589, -0.4727, 0.995), (-0.364, -0.4008, 0.9949), (-0.4475, -0.3089, 0.9948), (-0.5391, -0.3797, 0.9924), (-0.2898, -0.3018, 0.9965), (-0.218, -0.2006, 0.9976), (-0.1705, -0.1194, 0.9982), (-0.1454, -0.06322, 0.9984), (-0.2023, -0.03043, 0.9982), (-0.1895, 0.02241, 0.9983), (-0.289, 0.06509, 0.9976), (-0.2947, 0.001058, 0.9976), (-0.1242, -0.01324, 0.9985), (-0.1031, 0.03114, 0.9985), (-0.1715, 0.07365, 0.9983), (-0.05105, 0.001592, 0.9986), (-0.0287, 0.03826, 0.9986), (-0.0783, 0.06815, 0.9986), (0.01954, 0.01325, 0.9987), (0.0379, 0.05003, 0.9986), (-0.005774, 0.07206, 0.9986), (0.08673, 0.02783, 0.9986), (0.05761, 0.09096, 0.9986), (0.08667, 0.1414, 0.9984), (0.04737, 0.1651, 0.9983), (0.0186, 0.1116, 0.9985), (-0.05077, 0.09771, 0.9985), (-0.1059, 0.1479, 0.9983), (-0.1437, 0.1184, 0.9983), (-0.1782, 0.2495, 0.9976), (-0.231, 0.1974, 0.9976), (-0.2683, 0.1329, 0.9976), (-0.3215, 0.2831, 0.9964), (-0.3758, 0.198, 0.9965), (-0.4093, 0.1084, 0.9965), (-0.4805, 0.2637, 0.9948), (-0.5263, 0.1485, 0.9948), (-0.5455, 0.02942, 0.9948), (-0.4228, 0.01835, 0.9965), (-0.5396, -0.08767, 0.9948), (-0.6609, 0.03906, 0.9921), (-0.6532, -0.1071, 0.9923), (-0.6123, -0.2495, 0.9925), (-0.5072, -0.2019, 0.9948), (-0.7539, -0.1241, 0.9866), (-0.7061, -0.2903, 0.987), (-0.6198, -0.442, 0.987), (-0.7714, -0.3188, 0.9689), (-0.6777, -0.4867, 0.9691), (-0.5462, -0.63, 0.9694), (-0.7006, -0.505, 0.9347), (-0.5645, -0.654, 0.9342), (-0.3946, -0.7682, 0.9347), (-0.5737, -0.6673, 0.8918), (-0.4004, -0.7835, 0.8923), (-0.2018, -0.8562, 0.8928), (-0.1997, -0.8397, 0.9357), (0.01063, -0.8795, 0.8932), (0.008895, -0.8629, 0.9361), (0.2239, -0.8504, 0.8937), (0.2184, -0.8347, 0.9365), (0.4244, -0.7701, 0.8939), (0.4155, -0.7561, 0.9366), (0.5998, -0.6431, 0.8937), (0.4321, -0.7814, 0.8445), (0.6098, -0.6524, 0.8443), (0.7507, -0.4838, 0.8441), (0.622, -0.6634, 0.7725), (0.7648, -0.4919, 0.7726), (0.8616, -0.2906, 0.773), (0.7832, -0.5028, 0.6616), (0.8818, -0.2975, 0.6619), (0.9276, -0.07423, 0.6623), (0.9063, -0.07154, 0.7735), (0.9178, 0.1537, 0.6624), (0.8963, 0.1519, 0.7738), (0.8528, 0.3725, 0.6623), (0.9368, 0.1546, 0.5428), (0.8713, 0.3775, 0.5427), (0.7534, 0.578, 0.5423), (0.8868, 0.3812, 0.4182), (0.7678, 0.5851, 0.4179), (0.6027, 0.7541, 0.4175), (0.7793, 0.5902, 0.2918), (0.6127, 0.7618, 0.2915), (0.4096, 0.8877, 0.2913), (0.6195, 0.766, 0.1646), (0.4152, 0.8934, 0.1645), (0.1866, 0.9673, 0.1643), (0.4187, 0.8955, 0.03734), (0.1894, 0.9702, 0.03725), (-0.05035, 0.9873, 0.03716), (0.1909, 0.969, -0.08976), (-0.04889, 0.9864, -0.08981), (-0.2847, 0.9457, -0.08985), (-0.04751, 0.9815, -0.2167), (-0.2828, 0.941, -0.2167), (-0.5008, 0.8454, -0.2167), (-0.2801, 0.9321, -0.3431), (-0.4966, 0.837, -0.3431), (-0.6833, 0.693, -0.3431), (-0.4905, 0.8244, -0.4683), (-0.675, 0.6817, -0.4683), (-0.8192, 0.4991, -0.4684), (-0.6649, 0.6679, -0.5906), (-0.8066, 0.4873, -0.5907), (-0.9002, 0.2786, -0.591), (-0.7917, 0.4736, -0.7062), (-0.8826, 0.2683, -0.7066), (-0.921, 0.04899, -0.7072), (-0.8642, 0.2578, -0.8068), (-0.9007, 0.04295, -0.8075), (-0.8852, -0.1712, -0.808), (-0.8868, 0.03902, -0.8649), (-0.871, -0.1716, -0.865), (-0.8072, -0.3692, -0.8651), (-0.8566, -0.1714, -0.9113), (-0.7935, -0.3652, -0.9113), (-0.6894, -0.5364, -0.9115), (-0.7744, -0.3588, -0.9511), (-0.672, -0.525, -0.952), (-0.5374, -0.662, -0.9521), (-0.6348, -0.4984, -0.9798), (-0.5071, -0.626, -0.98), (-0.3562, -0.7213, -0.9804), (-0.4459, -0.5525, -0.99), (-0.3146, -0.6349, -0.9902), (-0.1691, -0.6874, -0.9904), (-0.2667, -0.5363, -0.9937), (-0.1475, -0.5801, -0.9937), (-0.01917, -0.5988, -0.9937), (-0.1202, -0.4587, -0.9959), (-0.02445, -0.4742, -0.9959), (0.07914, -0.4695, -0.9959), (0.0365, -0.3404, -0.9973), (0.1189, -0.3277, -0.9972), (-0.01327, -0.229, -0.9981), (0.05314, -0.2248, -0.998), (0.1193, -0.2039, -0.998), (0.001221, -0.1598, -0.9984), (0.05417, -0.1391, -0.9984), (0.1014, -0.1074, -0.9984), (0.007498, -0.09656, -0.9986), (0.04759, -0.07087, -0.9986), (0.07884, -0.03443, -0.9986), (0.09476, 0.01171, -0.9986), (0.04914, 0.08022, -0.9986), (0.0005612, 0.08801, -0.9986), (-0.003717, 0.1504, -0.9984), (-0.04431, 0.08072, -0.9986), (-0.05667, 0.1437, -0.9984), (-0.08195, 0.2412, -0.9979), (-0.01058, 0.2499, -0.9979), (-0.1141, 0.3555, -0.997), (-0.01699, 0.3701, -0.9971), (-0.1488, 0.4731, -0.9956), (-0.02392, 0.4945, -0.9956), (-0.183, 0.5881, -0.9933), (-0.03061, 0.6148, -0.9934), (0.1237, 0.6011, -0.9935), (-0.03524, 0.7191, -0.9898), (0.1434, 0.7048, -0.9902), (0.3122, 0.6475, -0.9897), (0.1612, 0.7948, -0.9792), (0.3515, 0.7303, -0.9789), (0.5203, 0.6214, -0.9787), (0.3701, 0.7698, -0.9503), (0.5476, 0.6547, -0.9511), (0.6926, 0.5, -0.9502), (0.5603, 0.6704, -0.9108), (0.7082, 0.5119, -0.9105), (0.8123, 0.3215, -0.911), (0.7191, 0.5206, -0.8646), (0.825, 0.3274, -0.8651), (0.8801, 0.1141, -0.8658), (0.8376, 0.3334, -0.808), (0.8937, 0.1173, -0.8086), (0.8953, -0.1057, -0.8084), (0.9139, 0.1224, -0.7083), (0.9161, -0.1047, -0.7083), (0.863, -0.3248, -0.7084), (0.9365, -0.1027, -0.5925), (0.8836, -0.3269, -0.5926), (0.7783, -0.5308, -0.5929), (0.9013, -0.3279, -0.4699), (0.7958, -0.5354, -0.4701), (0.6439, -0.7108, -0.4703), (0.8104, -0.5387, -0.3444), (0.6576, -0.7172, -0.3445), (0.467, -0.8537, -0.3446), (0.6674, -0.7211, -0.2177), (0.4755, -0.8598, -0.2178), (0.2566, -0.9484, -0.2179), (0.4809, -0.8626, -0.09049), (0.2609, -0.9525, -0.09056), (0.02641, -0.9873, -0.09059), (0.2629, -0.953, 0.03681), (0.0277, -0.9882, 0.03676), (-0.2086, -0.9663, 0.03674), (0.02792, -0.9848, 0.1641), (-0.2083, -0.9629, 0.1641), (-0.4316, -0.8856, 0.1641), (-0.208, -0.9553, 0.2911), (-0.4299, -0.8781, 0.2911), (-0.6259, -0.751, 0.2911), (-0.4266, -0.866, 0.4171), (-0.6197, -0.7402, 0.4171), (-0.7766, -0.5735, 0.4172), (-0.6115, -0.7266, 0.5413), (-0.7651, -0.5627, 0.5415), (-0.8752, -0.3686, 0.5416), (-0.751, -0.55, 0.6608), (-0.8582, -0.3604, 0.661), (-0.9183, -0.1519, 0.661), (-0.839, -0.351, 0.7722), (-0.8972, -0.1485, 0.7724), (-0.9074, 0.06184, 0.7717), (-0.8811, -0.1456, 0.8441), (-0.8911, 0.05994, 0.8436), (-0.8536, 0.2635, 0.8427), (-0.8779, 0.05836, 0.8924), (-0.8414, 0.2583, 0.8914), (-0.7586, 0.4464, 0.8911), (-0.8267, 0.2522, 0.9334), (-0.7457, 0.4366, 0.9337), (-0.6222, 0.5995, 0.9339), (-0.7218, 0.42, 0.9684), (-0.6028, 0.5774, 0.9688), (-0.4479, 0.7041, 0.969), (-0.5541, 0.5255, 0.9868), (-0.4129, 0.6424, 0.9869), (-0.2457, 0.7223, 0.9863), (-0.3628, 0.5552, 0.9924), (-0.2177, 0.6259, 0.9921), (-0.05833, 0.6591, 0.9919), (-0.1858, 0.5173, 0.9947), (-0.05246, 0.5463, 0.9948), (0.08189, 0.5398, 0.9948), (-0.04717, 0.4256, 0.9964), (0.05754, 0.4202, 0.9965), (0.156, 0.3899, 0.9965), (0.1012, 0.2756, 0.9976), (0.1624, 0.2404, 0.9977), (-0.152, 0.4036, 0.9964), (-0.3056, 0.457, 0.9947), (-0.2447, 0.3537, 0.9964), (-0.4065, 0.3691, 0.9947), (-0.4847, 0.4524, 0.9922), (-0.5767, 0.3262, 0.992), (-0.6616, 0.381, 0.9862), (-0.7315, 0.2188, 0.986), (-0.6357, 0.1853, 0.9919), (-0.7624, 0.04788, 0.9863), (-0.7996, 0.2421, 0.9683), (-0.8338, 0.05392, 0.9681), (-0.8241, -0.1359, 0.9684), (-0.862, 0.05661, 0.9341), (-0.852, -0.1406, 0.9348), (-0.7977, -0.3308, 0.9349), (-0.8678, -0.1433, 0.8932), (-0.8123, -0.3377, 0.8929), (-0.7131, -0.5156, 0.892), (-0.8244, -0.3436, 0.8439), (-0.7231, -0.5245, 0.8432), (-0.581, -0.6785, 0.843), (-0.7351, -0.5356, 0.7716), (-0.5898, -0.6925, 0.7713), (-0.4098, -0.8121, 0.7713), (-0.4047, -0.7963, 0.8434), (-0.2042, -0.8863, 0.7714), (-0.203, -0.8698, 0.8435), (0.01528, -0.9093, 0.7718), (0.01257, -0.893, 0.8438), (0.2352, -0.8784, 0.7724), (0.2288, -0.8632, 0.8443), (0.4417, -0.7948, 0.7726), (0.2434, -0.8984, 0.6613), (0.454, -0.8125, 0.6614), (0.6377, -0.678, 0.6615), (0.4647, -0.8282, 0.5419), (0.6513, -0.6911, 0.5421), (0.7991, -0.513, 0.5423), (0.6623, -0.7023, 0.4177), (0.8121, -0.5218, 0.4179), (0.914, -0.3104, 0.4181), (0.8995, -0.3043, 0.5425), (0.9619, -0.08034, 0.4182), (0.9464, -0.0773, 0.5427), (0.9528, 0.1548, 0.4183), (0.974, -0.08336, 0.2919), (0.9653, 0.1544, 0.292), (0.8992, 0.3835, 0.2919), (0.9732, 0.1531, 0.1649), (0.9072, 0.3841, 0.1649), (0.787, 0.5926, 0.1648), (0.9114, 0.3829, 0.0375), (0.7912, 0.5926, 0.03748), (0.6236, 0.767, 0.03743), (0.792, 0.59, -0.08974), (0.6248, 0.7649, -0.08971), (0.4202, 0.8938, -0.08972), (0.6234, 0.7596, -0.2168), (0.4197, 0.8885, -0.2167), (0.1913, 0.9638, -0.2167), (0.4173, 0.8793, -0.3432), (0.1908, 0.9544, -0.3431), (-0.04639, 0.9721, -0.3431), (0.189, 0.9405, -0.4684), (-0.04539, 0.9583, -0.4684), (-0.2764, 0.9186, -0.4684), (-0.04444, 0.9414, -0.5908), (-0.2722, 0.9022, -0.5907), (-0.4832, 0.8091, -0.5906), (-0.2673, 0.8829, -0.7062), (-0.4748, 0.791, -0.7061), (-0.6531, 0.6516, -0.7059), (-0.466, 0.7723, -0.8062), (-0.6406, 0.635, -0.8059), (-0.776, 0.4597, -0.8062), (-0.6322, 0.6237, -0.8637), (-0.7654, 0.4502, -0.8637), (-0.8517, 0.2508, -0.8642), (-0.7545, 0.4414, -0.9096), (-0.839, 0.2446, -0.9104), (-0.8728, 0.03576, -0.9113), (-0.8212, 0.2369, -0.9497), (-0.853, 0.03238, -0.951), (-0.8368, -0.17, -0.9507), (-0.8106, 0.02755, -0.9789), (-0.7934, -0.1644, -0.9794), (-0.7325, -0.3425, -0.9796), (-0.7009, -0.1505, -0.9903), (-0.645, -0.3065, -0.9901), (-0.5579, -0.442, -0.9899), (-0.5447, -0.2662, -0.9936), (-0.4692, -0.3782, -0.9937), (-0.375, -0.4688, -0.9937), (-0.3694, -0.3061, -0.9958), (-0.2941, -0.3752, -0.9959), (-0.2106, -0.4257, -0.9959), (-0.2026, -0.2777, -0.9973), (-0.2626, -0.2329, -0.9972), (-0.1603, -0.1691, -0.998), (-0.1102, -0.2018, -0.998), (-0.09192, -0.1367, -0.9984), (-0.05336, -0.177, -0.9983), (-0.03923, -0.1164, -0.9985), (-0.125, -0.09643, -0.9984), (-0.07206, -0.07717, -0.9986), (-0.0302, -0.06067, -0.9986), (-0.05705, -0.02287, -0.9986), (-0.0951, -0.03717, -0.9986), (-0.109, 0.003247, -0.9985), (-0.07201, 0.0187, -0.9986), (-0.1492, -0.05352, -0.9984), (-0.1617, -0.009778, -0.9984), (-0.2384, -0.07335, -0.9979), (-0.256, -0.01324, -0.9979), (-0.3533, -0.09505, -0.9971), (-0.3723, -0.009174, -0.997), (-0.3699, 0.0827, -0.997), (-0.3399, 0.1755, -0.9969), (-0.4966, -0.000921, -0.9956), (-0.4842, 0.12, -0.9955), (-0.4396, 0.239, -0.9956), (-0.3651, 0.3425, -0.9955), (-0.2819, 0.2559, -0.9969), (-0.5959, 0.1585, -0.9933), (-0.5388, 0.3015, -0.9933), (-0.4465, 0.4264, -0.9934), (-0.3244, 0.5248, -0.9934), (-0.2645, 0.4226, -0.9956), (-0.6263, 0.3574, -0.9894), (-0.5183, 0.5014, -0.99), (-0.3773, 0.6142, -0.9899), (-0.2127, 0.6884, -0.9893), (-0.5818, 0.5673, -0.9786), (-0.4233, 0.6931, -0.9785), (-0.2388, 0.7763, -0.9782), (-0.03973, 0.8107, -0.9787), (-0.4446, 0.7303, -0.9493), (-0.2508, 0.8174, -0.9493), (-0.04152, 0.8534, -0.95), (0.1697, 0.8372, -0.9503), (-0.2558, 0.8356, -0.9105), (-0.04228, 0.8728, -0.9106), (0.1735, 0.8564, -0.9106), (0.3785, 0.7876, -0.9106), (-0.04277, 0.8868, -0.8644), (0.1762, 0.8702, -0.8643), (0.3843, 0.8004, -0.8642), (0.5691, 0.6815, -0.8644), (0.179, 0.8839, -0.8066), (0.3902, 0.8131, -0.8067), (0.5778, 0.6924, -0.8068), (0.7301, 0.5292, -0.8073), (0.3987, 0.8319, -0.7063), (0.5904, 0.7087, -0.7066), (0.7461, 0.5422, -0.7072), (0.8562, 0.3426, -0.7079), (0.602, 0.725, -0.5911), (0.7611, 0.5555, -0.5915), (0.8738, 0.3524, -0.592), (0.9333, 0.1283, -0.5923), (0.7735, 0.5672, -0.469), (0.8886, 0.3613, -0.4693), (0.9497, 0.1341, -0.4695), (0.9539, -0.1003, -0.4697), (0.9004, 0.3692, -0.3437), (0.9631, 0.1395, -0.3439), (0.9682, -0.09773, -0.3441), (0.9161, -0.3283, -0.3442), (0.972, 0.1441, -0.2171), (0.978, -0.09479, -0.2173), (0.9264, -0.3274, -0.2174), (0.8207, -0.5402, -0.2176), (0.9833, -0.09192, -0.08999), (0.9323, -0.3258, -0.09013), (0.8269, -0.54, -0.09026), (0.6734, -0.7224, -0.09039), (0.9341, -0.3234, 0.03725), (0.8292, -0.5382, 0.03712), (0.676, -0.7213, 0.03699), (0.4834, -0.8623, 0.03688), (0.8275, -0.5346, 0.1645), (0.6749, -0.7177, 0.1644), (0.483, -0.8587, 0.1643), (0.263, -0.9495, 0.1642), (0.6705, -0.7115, 0.2915), (0.4797, -0.8519, 0.2914), (0.2609, -0.9422, 0.2913), (0.02699, -0.9773, 0.2912), (0.4734, -0.8414, 0.4176), (0.2565, -0.9307, 0.4175), (0.02501, -0.9651, 0.4173), (-0.2074, -0.9428, 0.4172), (0.2506, -0.916, 0.5418), (0.0222, -0.9495, 0.5416), (-0.2069, -0.927, 0.5414), (-0.4221, -0.8508, 0.5413), (0.0188, -0.9306, 0.6609), (-0.2057, -0.9079, 0.6606), (-0.4164, -0.8326, 0.6605), (-0.6013, -0.7106, 0.6606), (0.822, -0.5292, 0.2917), (0.9317, -0.32, 0.1647), (0.9252, -0.3157, 0.2918), (0.9814, -0.08627, 0.1648), (0.9845, -0.08913, 0.03737), (0.9769, 0.151, 0.03746), (0.9765, 0.1481, -0.08988), (0.9116, 0.3801, -0.08979), (0.9081, 0.3754, -0.217), (0.7896, 0.5849, -0.2169), (0.7834, 0.5774, -0.3435), (0.619, 0.751, -0.3433), (0.6115, 0.7391, -0.4686), (0.4125, 0.8661, -0.4685), (0.4063, 0.8503, -0.5908), (0.1864, 0.9238, -0.5907), (0.183, 0.9042, -0.7062), (-0.04356, 0.9215, -0.7062), (-0.04305, 0.9008, -0.8067), (-0.2626, 0.8628, -0.8067), (-0.2594, 0.8491, -0.8643), (-0.46, 0.7596, -0.8639), (-0.4537, 0.7471, -0.91), (-0.6234, 0.6128, -0.9097), (-0.6109, 0.5984, -0.9491), (-0.7391, 0.4301, -0.9491), (-0.7034, 0.4064, -0.9783), (-0.7808, 0.2221, -0.9784), (-0.6944, 0.1926, -0.9894), (-0.7191, 0.01928, -0.99), (-0.6142, 0.009184, -0.9935), (-0.595, -0.1359, -0.9935), (-0.4763, -0.1162, -0.9957), (-0.4315, -0.2193, -0.9958), (-0.315, -0.1711, -0.9972), (-0.2057, -0.1266, -0.998), (-0.2047, 0.3168, -0.997), (-0.1481, 0.2136, -0.9979), (-0.103, 0.1227, -0.9984), (-0.08388, 0.06552, -0.9986)], [], [(0, 7, 8, 9), (0, 10, 11, 7), (0, 9, 12, 10), (1, 13, 14, 15), (1, 15, 16, 17), (1, 17, 18, 13), (19, 20, 21, 22), (2, 23, 24, 25), (2, 25, 26, 27), (2, 27, 28, 23), (3, 29, 30, 31), (3, 31, 32, 33), (3, 33, 34, 29), (4, 35, 36, 37), (4, 37, 38, 39), (4, 39, 40, 35), (5, 41, 42, 43), (5, 43, 44, 45), (5, 45, 46, 41), (6, 47, 48, 49), (6, 49, 50, 51), (6, 51, 52, 47), (52, 51, 53, 54), (52, 54, 55, 56), (52, 56, 57, 47), (57, 56, 58, 59), (57, 59, 60, 61), (57, 61, 48, 47), (61, 60, 62, 63), (61, 63, 64, 48), (64, 65, 49, 48), (64, 63, 66, 67), (64, 67, 68, 65), (68, 69, 70, 65), (68, 67, 71, 72), (68, 72, 73, 69), (73, 74, 75, 69), (73, 72, 76, 77), (73, 77, 78, 74), (78, 79, 80, 74), (78, 77, 81, 82), (78, 82, 83, 79), (83, 84, 85, 79), (83, 82, 86, 87), (83, 87, 88, 84), (88, 89, 90, 84), (88, 87, 91, 92), (88, 92, 93, 89), (93, 94, 95, 89), (93, 92, 96, 97), (93, 97, 98, 94), (98, 99, 100, 94), (98, 97, 101, 102), (98, 102, 103, 99), (103, 104, 105, 99), (103, 102, 106, 107), (103, 107, 108, 104), (108, 109, 110, 104), (108, 107, 111, 112), (108, 112, 113, 109), (113, 114, 115, 109), (113, 112, 116, 117), (113, 117, 118, 114), (118, 119, 120, 114), (118, 117, 121, 122), (118, 122, 123, 119), (123, 124, 125, 119), (123, 122, 126, 127), (123, 127, 128, 124), (128, 129, 130, 124), (128, 127, 131, 132), (128, 132, 133, 129), (133, 134, 135, 129), (133, 132, 136, 137), (133, 137, 138, 134), (138, 139, 140, 134), (138, 137, 141, 142), (138, 142, 143, 139), (143, 144, 145, 139), (143, 142, 146, 147), (143, 147, 148, 144), (148, 149, 150, 144), (148, 147, 151, 152), (148, 152, 153, 149), (153, 154, 155, 149), (153, 152, 156, 157), (153, 157, 158, 154), (158, 159, 160, 154), (158, 157, 161, 162), (158, 162, 163, 159), (163, 164, 165, 159), (163, 162, 166, 167), (163, 167, 168, 164), (168, 169, 170, 164), (168, 167, 171, 172), (168, 172, 173, 169), (173, 174, 175, 169), (173, 172, 176, 177), (173, 177, 178, 174), (178, 179, 180, 174), (178, 177, 181, 182), (178, 182, 183, 179), (183, 184, 185, 179), (183, 182, 186, 187), (183, 187, 188, 184), (188, 189, 190, 184), (188, 187, 191, 192), (188, 192, 193, 189), (193, 194, 195, 189), (193, 192, 196, 197), (193, 197, 198, 194), (198, 199, 200, 194), (198, 197, 201, 202), (198, 202, 203, 199), (203, 204, 205, 199), (203, 202, 38, 37), (203, 37, 36, 204), (205, 206, 207, 208), (205, 208, 200, 199), (205, 204, 209, 206), (209, 210, 211, 206), (209, 204, 36, 212), (209, 212, 213, 210), (213, 214, 215, 210), (213, 212, 216, 217), (213, 217, 218, 214), (218, 219, 220, 214), (218, 217, 221, 222), (218, 222, 223, 219), (223, 222, 224, 225), (223, 225, 226, 34), (223, 34, 33, 219), (226, 225, 227, 228), (226, 228, 229, 230), (226, 230, 29, 34), (230, 229, 231, 232), (230, 232, 30, 29), (232, 231, 233, 234), (232, 234, 235, 30), (235, 234, 236, 237), (235, 237, 238, 239), (235, 239, 31, 30), (239, 238, 240, 241), (239, 241, 32, 31), (241, 240, 242, 243), (241, 243, 220, 32), (243, 242, 244, 215), (243, 215, 214, 220), (244, 242, 245, 246), (244, 246, 247, 211), (244, 211, 210, 215), (247, 246, 248, 249), (247, 249, 250, 207), (247, 207, 206, 211), (250, 249, 251, 252), (250, 252, 253, 254), (250, 254, 208, 207), (254, 253, 255, 256), (254, 256, 200, 208), (256, 255, 257, 195), (256, 195, 194, 200), (257, 255, 258, 259), (257, 259, 260, 190), (257, 190, 189, 195), (260, 259, 261, 262), (260, 262, 263, 185), (260, 185, 184, 190), (263, 262, 264, 265), (263, 265, 266, 180), (263, 180, 179, 185), (266, 265, 267, 268), (266, 268, 269, 175), (266, 175, 174, 180), (269, 268, 270, 271), (269, 271, 272, 170), (269, 170, 169, 175), (272, 271, 273, 274), (272, 274, 275, 165), (272, 165, 164, 170), (275, 274, 276, 277), (275, 277, 278, 160), (275, 160, 159, 165), (278, 277, 279, 280), (278, 280, 281, 155), (278, 155, 154, 160), (281, 280, 282, 283), (281, 283, 284, 150), (281, 150, 149, 155), (284, 283, 285, 286), (284, 286, 287, 145), (284, 145, 144, 150), (287, 286, 288, 289), (287, 289, 290, 140), (287, 140, 139, 145), (290, 289, 291, 292), (290, 292, 293, 135), (290, 135, 134, 140), (293, 292, 294, 295), (293, 295, 296, 130), (293, 130, 129, 135), (296, 295, 297, 298), (296, 298, 299, 125), (296, 125, 124, 130), (299, 298, 300, 301), (299, 301, 302, 120), (299, 120, 119, 125), (302, 301, 303, 304), (302, 304, 305, 115), (302, 115, 114, 120), (305, 304, 306, 307), (305, 307, 308, 110), (305, 110, 109, 115), (308, 307, 309, 310), (308, 310, 311, 105), (308, 105, 104, 110), (311, 310, 312, 313), (311, 313, 314, 100), (311, 100, 99, 105), (314, 313, 315, 316), (314, 316, 317, 95), (314, 95, 94, 100), (317, 316, 318, 319), (317, 319, 320, 90), (317, 90, 89, 95), (320, 319, 321, 322), (320, 322, 323, 85), (320, 85, 84, 90), (323, 322, 324, 325), (323, 325, 326, 80), (323, 80, 79, 85), (326, 325, 327, 328), (326, 328, 329, 75), (326, 75, 74, 80), (329, 328, 330, 331), (329, 331, 50, 70), (329, 70, 69, 75), (331, 330, 332, 53), (331, 53, 51, 50), (332, 333, 334, 335), (332, 335, 54, 53), (332, 330, 336, 333), (336, 337, 338, 333), (336, 330, 328, 327), (336, 327, 339, 337), (339, 340, 341, 337), (339, 327, 325, 324), (339, 324, 342, 340), (342, 343, 344, 340), (342, 324, 322, 321), (342, 321, 345, 343), (345, 346, 347, 343), (345, 321, 319, 318), (345, 318, 348, 346), (348, 349, 350, 346), (348, 318, 316, 315), (348, 315, 351, 349), (351, 352, 353, 349), (351, 315, 313, 312), (351, 312, 354, 352), (354, 355, 356, 352), (354, 312, 310, 309), (354, 309, 357, 355), (357, 358, 359, 355), (357, 309, 307, 306), (357, 306, 360, 358), (360, 361, 362, 358), (360, 306, 304, 303), (360, 303, 363, 361), (363, 364, 365, 361), (363, 303, 301, 300), (363, 300, 366, 364), (366, 367, 368, 364), (366, 300, 298, 297), (366, 297, 369, 367), (369, 370, 371, 367), (369, 297, 295, 294), (369, 294, 372, 370), (372, 373, 374, 370), (372, 294, 292, 291), (372, 291, 375, 373), (375, 376, 377, 373), (375, 291, 289, 288), (375, 288, 378, 376), (378, 379, 380, 376), (378, 288, 286, 285), (378, 285, 381, 379), (381, 382, 383, 379), (381, 285, 283, 282), (381, 282, 384, 382), (384, 385, 386, 382), (384, 282, 280, 279), (384, 279, 387, 385), (387, 388, 389, 385), (387, 279, 277, 276), (387, 276, 390, 388), (390, 391, 392, 388), (390, 276, 274, 273), (390, 273, 393, 391), (393, 394, 395, 391), (393, 273, 271, 270), (393, 270, 396, 394), (396, 397, 398, 394), (396, 270, 268, 267), (396, 267, 399, 397), (399, 400, 401, 397), (399, 267, 265, 264), (399, 264, 402, 400), (402, 403, 404, 400), (402, 264, 262, 261), (402, 261, 405, 403), (405, 406, 407, 403), (405, 261, 259, 258), (405, 258, 408, 406), (408, 409, 410, 406), (408, 258, 255, 253), (408, 253, 252, 409), (410, 411, 412, 413), (410, 413, 407, 406), (410, 409, 414, 411), (414, 415, 416, 411), (414, 409, 252, 251), (414, 251, 417, 415), (417, 418, 419, 415), (417, 251, 249, 248), (417, 248, 420, 418), (420, 421, 422, 418), (420, 248, 246, 245), (420, 245, 423, 421), (423, 424, 425, 421), (423, 245, 242, 240), (423, 240, 238, 424), (425, 426, 427, 428), (425, 428, 422, 421), (425, 424, 429, 426), (429, 430, 431, 426), (429, 424, 238, 237), (429, 237, 236, 430), (431, 432, 433, 434), (431, 434, 427, 426), (431, 430, 435, 432), (435, 436, 437, 432), (435, 430, 236, 438), (435, 438, 439, 436), (439, 440, 441, 436), (439, 438, 233, 442), (439, 442, 8, 440), (442, 233, 231, 443), (442, 443, 9, 8), (443, 231, 229, 444), (443, 444, 12, 9), (444, 229, 228, 445), (444, 445, 446, 12), (446, 447, 448, 449), (446, 449, 10, 12), (446, 445, 450, 447), (450, 451, 452, 447), (450, 445, 228, 227), (450, 227, 453, 451), (453, 454, 455, 451), (453, 227, 225, 224), (453, 224, 456, 454), (456, 457, 458, 454), (456, 224, 222, 221), (456, 221, 459, 457), (459, 40, 460, 457), (459, 221, 217, 216), (459, 216, 35, 40), (460, 461, 462, 463), (460, 463, 458, 457), (460, 40, 39, 461), (463, 462, 23, 28), (463, 28, 464, 458), (464, 28, 27, 465), (464, 465, 466, 455), (464, 455, 454, 458), (466, 465, 467, 468), (466, 468, 469, 452), (466, 452, 451, 455), (469, 468, 470, 471), (469, 471, 472, 448), (469, 448, 447, 452), (472, 471, 473, 474), (472, 474, 475, 476), (472, 476, 449, 448), (476, 475, 477, 11), (476, 11, 10, 449), (477, 475, 478, 479), (477, 479, 480, 481), (477, 481, 7, 11), (481, 480, 441, 440), (481, 440, 8, 7), (480, 479, 482, 483), (480, 483, 484, 441), (484, 483, 485, 486), (484, 486, 487, 437), (484, 437, 436, 441), (487, 486, 488, 489), (487, 489, 490, 433), (487, 433, 432, 437), (490, 489, 491, 492), (490, 492, 493, 494), (490, 494, 434, 433), (494, 493, 495, 496), (494, 496, 427, 434), (496, 495, 497, 498), (496, 498, 428, 427), (498, 497, 499, 500), (498, 500, 422, 428), (500, 499, 501, 419), (500, 419, 418, 422), (501, 499, 502, 503), (501, 503, 504, 416), (501, 416, 415, 419), (504, 503, 505, 506), (504, 506, 507, 412), (504, 412, 411, 416), (507, 506, 508, 509), (507, 509, 510, 511), (507, 511, 413, 412), (511, 510, 512, 513), (511, 513, 407, 413), (513, 512, 514, 404), (513, 404, 403, 407), (514, 512, 515, 516), (514, 516, 517, 401), (514, 401, 400, 404), (517, 516, 518, 519), (517, 519, 520, 398), (517, 398, 397, 401), (520, 519, 521, 522), (520, 522, 523, 395), (520, 395, 394, 398), (523, 522, 524, 525), (523, 525, 526, 392), (523, 392, 391, 395), (526, 525, 527, 528), (526, 528, 529, 389), (526, 389, 388, 392), (529, 528, 530, 531), (529, 531, 532, 386), (529, 386, 385, 389), (532, 531, 533, 534), (532, 534, 535, 383), (532, 383, 382, 386), (535, 534, 536, 537), (535, 537, 538, 380), (535, 380, 379, 383), (538, 537, 539, 540), (538, 540, 541, 377), (538, 377, 376, 380), (541, 540, 542, 543), (541, 543, 544, 374), (541, 374, 373, 377), (544, 543, 545, 546), (544, 546, 547, 371), (544, 371, 370, 374), (547, 546, 548, 549), (547, 549, 550, 368), (547, 368, 367, 371), (550, 549, 551, 552), (550, 552, 553, 365), (550, 365, 364, 368), (553, 552, 554, 555), (553, 555, 556, 362), (553, 362, 361, 365), (556, 555, 557, 558), (556, 558, 559, 359), (556, 359, 358, 362), (559, 558, 560, 561), (559, 561, 562, 356), (559, 356, 355, 359), (562, 561, 563, 564), (562, 564, 565, 353), (562, 353, 352, 356), (565, 564, 566, 567), (565, 567, 568, 350), (565, 350, 349, 353), (568, 567, 569, 570), (568, 570, 571, 347), (568, 347, 346, 350), (571, 570, 22, 572), (571, 572, 573, 344), (571, 344, 343, 347), (573, 572, 574, 575), (573, 575, 576, 341), (573, 341, 340, 344), (576, 575, 577, 578), (576, 578, 579, 338), (576, 338, 337, 341), (579, 578, 580, 581), (579, 581, 582, 334), (579, 334, 333, 338), (582, 581, 16, 15), (582, 15, 14, 583), (582, 583, 335, 334), (583, 14, 584, 55), (583, 55, 54, 335), (584, 14, 13, 585), (584, 585, 586, 58), (584, 58, 56, 55), (586, 585, 587, 588), (586, 588, 589, 590), (586, 590, 59, 58), (590, 589, 591, 592), (590, 592, 60, 59), (592, 591, 593, 594), (592, 594, 62, 60), (594, 593, 595, 596), (594, 596, 597, 62), (597, 66, 63, 62), (597, 596, 598, 599), (597, 599, 600, 66), (600, 71, 67, 66), (600, 599, 601, 602), (600, 602, 603, 71), (603, 76, 72, 71), (603, 602, 604, 605), (603, 605, 606, 76), (606, 81, 77, 76), (606, 605, 607, 608), (606, 608, 609, 81), (609, 86, 82, 81), (609, 608, 610, 611), (609, 611, 612, 86), (612, 91, 87, 86), (612, 611, 613, 614), (612, 614, 615, 91), (615, 96, 92, 91), (615, 614, 616, 617), (615, 617, 618, 96), (618, 101, 97, 96), (618, 617, 619, 620), (618, 620, 621, 101), (621, 106, 102, 101), (621, 620, 622, 623), (621, 623, 624, 106), (624, 111, 107, 106), (624, 623, 625, 626), (624, 626, 627, 111), (627, 116, 112, 111), (627, 626, 628, 629), (627, 629, 630, 116), (630, 121, 117, 116), (630, 629, 631, 632), (630, 632, 633, 121), (633, 126, 122, 121), (633, 632, 634, 635), (633, 635, 636, 126), (636, 131, 127, 126), (636, 635, 637, 638), (636, 638, 639, 131), (639, 136, 132, 131), (639, 638, 640, 641), (639, 641, 642, 136), (642, 141, 137, 136), (642, 641, 643, 644), (642, 644, 645, 141), (645, 146, 142, 141), (645, 644, 646, 647), (645, 647, 648, 146), (648, 151, 147, 146), (648, 647, 649, 650), (648, 650, 651, 151), (651, 156, 152, 151), (651, 650, 652, 653), (651, 653, 654, 156), (654, 161, 157, 156), (654, 653, 655, 656), (654, 656, 657, 161), (657, 166, 162, 161), (657, 656, 658, 659), (657, 659, 660, 166), (660, 171, 167, 166), (660, 659, 661, 662), (660, 662, 663, 171), (663, 176, 172, 171), (663, 662, 664, 665), (663, 665, 666, 176), (666, 181, 177, 176), (666, 665, 667, 668), (666, 668, 669, 181), (669, 186, 182, 181), (669, 668, 670, 671), (669, 671, 672, 186), (672, 191, 187, 186), (672, 671, 673, 674), (672, 674, 675, 191), (675, 196, 192, 191), (675, 674, 676, 677), (675, 677, 678, 196), (678, 201, 197, 196), (678, 677, 24, 679), (678, 679, 680, 201), (680, 38, 202, 201), (680, 679, 462, 461), (680, 461, 39, 38), (679, 24, 23, 462), (677, 676, 25, 24), (676, 674, 673, 681), (676, 681, 26, 25), (681, 673, 682, 683), (681, 683, 467, 26), (683, 682, 684, 470), (683, 470, 468, 467), (684, 682, 670, 685), (684, 685, 686, 473), (684, 473, 471, 470), (686, 685, 667, 687), (686, 687, 688, 689), (686, 689, 474, 473), (689, 688, 690, 478), (689, 478, 475, 474), (690, 688, 691, 692), (690, 692, 693, 482), (690, 482, 479, 478), (693, 692, 694, 695), (693, 695, 696, 485), (693, 485, 483, 482), (696, 695, 697, 698), (696, 698, 699, 488), (696, 488, 486, 485), (699, 698, 700, 701), (699, 701, 702, 491), (699, 491, 489, 488), (702, 701, 703, 704), (702, 704, 705, 706), (702, 706, 492, 491), (706, 705, 707, 708), (706, 708, 493, 492), (708, 707, 709, 710), (708, 710, 495, 493), (710, 709, 711, 712), (710, 712, 497, 495), (712, 711, 713, 502), (712, 502, 499, 497), (713, 711, 714, 715), (713, 715, 716, 505), (713, 505, 503, 502), (716, 715, 717, 718), (716, 718, 719, 508), (716, 508, 506, 505), (719, 718, 720, 721), (719, 721, 722, 723), (719, 723, 509, 508), (723, 722, 724, 725), (723, 725, 510, 509), (725, 724, 726, 515), (725, 515, 512, 510), (726, 724, 727, 728), (726, 728, 729, 518), (726, 518, 516, 515), (729, 728, 730, 731), (729, 731, 732, 521), (729, 521, 519, 518), (732, 731, 733, 734), (732, 734, 735, 524), (732, 524, 522, 521), (735, 734, 736, 737), (735, 737, 738, 527), (735, 527, 525, 524), (738, 737, 739, 740), (738, 740, 741, 530), (738, 530, 528, 527), (741, 740, 742, 743), (741, 743, 744, 533), (741, 533, 531, 530), (744, 743, 745, 746), (744, 746, 747, 536), (744, 536, 534, 533), (747, 746, 748, 749), (747, 749, 750, 539), (747, 539, 537, 536), (750, 749, 751, 752), (750, 752, 753, 542), (750, 542, 540, 539), (753, 752, 754, 755), (753, 755, 756, 545), (753, 545, 543, 542), (756, 755, 757, 758), (756, 758, 759, 548), (756, 548, 546, 545), (759, 758, 760, 761), (759, 761, 762, 551), (759, 551, 549, 548), (762, 761, 763, 764), (762, 764, 765, 554), (762, 554, 552, 551), (765, 764, 766, 767), (765, 767, 768, 557), (765, 557, 555, 554), (768, 767, 769, 770), (768, 770, 771, 560), (768, 560, 558, 557), (771, 770, 772, 773), (771, 773, 774, 563), (771, 563, 561, 560), (774, 773, 775, 776), (774, 776, 777, 566), (774, 566, 564, 563), (777, 776, 778, 20), (777, 20, 19, 569), (777, 569, 567, 566), (778, 779, 780, 781), (778, 781, 21, 20), (778, 776, 775, 779), (781, 780, 782, 783), (781, 783, 574, 21), (783, 782, 784, 577), (783, 577, 575, 574), (784, 782, 785, 786), (784, 786, 787, 580), (784, 580, 578, 577), (787, 788, 17, 16), (787, 16, 581, 580), (787, 786, 789, 788), (789, 790, 791, 788), (789, 786, 785, 792), (789, 792, 793, 790), (793, 41, 46, 790), (793, 792, 794, 795), (793, 795, 42, 41), (795, 794, 796, 797), (795, 797, 798, 42), (798, 799, 43, 42), (798, 797, 800, 801), (798, 801, 802, 799), (802, 803, 804, 799), (802, 801, 805, 806), (802, 806, 807, 803), (807, 808, 809, 803), (807, 806, 810, 811), (807, 811, 812, 808), (812, 813, 595, 808), (812, 811, 814, 815), (812, 815, 816, 813), (816, 817, 598, 813), (816, 815, 818, 819), (816, 819, 820, 817), (820, 821, 601, 817), (820, 819, 822, 823), (820, 823, 824, 821), (824, 825, 604, 821), (824, 823, 826, 827), (824, 827, 828, 825), (828, 829, 607, 825), (828, 827, 830, 831), (828, 831, 832, 829), (832, 833, 610, 829), (832, 831, 834, 835), (832, 835, 836, 833), (836, 837, 613, 833), (836, 835, 838, 839), (836, 839, 840, 837), (840, 841, 616, 837), (840, 839, 842, 843), (840, 843, 844, 841), (844, 845, 619, 841), (844, 843, 846, 847), (844, 847, 848, 845), (848, 849, 622, 845), (848, 847, 850, 851), (848, 851, 852, 849), (852, 853, 625, 849), (852, 851, 854, 855), (852, 855, 856, 853), (856, 857, 628, 853), (856, 855, 858, 859), (856, 859, 860, 857), (860, 861, 631, 857), (860, 859, 862, 863), (860, 863, 864, 861), (864, 865, 634, 861), (864, 863, 866, 867), (864, 867, 868, 865), (868, 869, 637, 865), (868, 867, 870, 871), (868, 871, 872, 869), (872, 873, 640, 869), (872, 871, 874, 875), (872, 875, 876, 873), (876, 877, 643, 873), (876, 875, 878, 879), (876, 879, 880, 877), (880, 881, 646, 877), (880, 879, 707, 705), (880, 705, 704, 881), (881, 649, 647, 646), (881, 704, 703, 649), (879, 878, 709, 707), (878, 875, 874, 714), (878, 714, 711, 709), (877, 646, 644, 643), (874, 871, 870, 717), (874, 717, 715, 714), (873, 643, 641, 640), (870, 867, 866, 720), (870, 720, 718, 717), (869, 640, 638, 637), (866, 863, 862, 882), (866, 882, 721, 720), (882, 862, 883, 884), (882, 884, 722, 721), (884, 883, 885, 727), (884, 727, 724, 722), (885, 883, 858, 886), (885, 886, 887, 730), (885, 730, 728, 727), (887, 886, 854, 888), (887, 888, 889, 733), (887, 733, 731, 730), (889, 888, 850, 890), (889, 890, 891, 736), (889, 736, 734, 733), (891, 890, 846, 892), (891, 892, 893, 739), (891, 739, 737, 736), (893, 892, 842, 894), (893, 894, 895, 742), (893, 742, 740, 739), (895, 894, 838, 896), (895, 896, 897, 745), (895, 745, 743, 742), (897, 896, 834, 898), (897, 898, 899, 748), (897, 748, 746, 745), (899, 898, 830, 900), (899, 900, 901, 751), (899, 751, 749, 748), (901, 900, 826, 902), (901, 902, 903, 754), (901, 754, 752, 751), (903, 902, 822, 904), (903, 904, 905, 757), (903, 757, 755, 754), (905, 904, 818, 906), (905, 906, 907, 760), (905, 760, 758, 757), (907, 906, 814, 908), (907, 908, 909, 763), (907, 763, 761, 760), (909, 908, 810, 910), (909, 910, 911, 766), (909, 766, 764, 763), (911, 910, 805, 912), (911, 912, 913, 769), (911, 769, 767, 766), (913, 912, 800, 914), (913, 914, 915, 772), (913, 772, 770, 769), (915, 914, 796, 916), (915, 916, 779, 775), (915, 775, 773, 772), (916, 796, 794, 917), (916, 917, 780, 779), (917, 794, 792, 785), (917, 785, 782, 780), (914, 800, 797, 796), (912, 805, 801, 800), (910, 810, 806, 805), (908, 814, 811, 810), (906, 818, 815, 814), (904, 822, 819, 818), (902, 826, 823, 822), (900, 830, 827, 826), (898, 834, 831, 830), (896, 838, 835, 834), (894, 842, 839, 838), (892, 846, 843, 842), (890, 850, 847, 846), (888, 854, 851, 850), (886, 858, 855, 854), (883, 862, 859, 858), (865, 637, 635, 634), (861, 634, 632, 631), (857, 631, 629, 628), (853, 628, 626, 625), (849, 625, 623, 622), (845, 622, 620, 619), (841, 619, 617, 616), (837, 616, 614, 613), (833, 613, 611, 610), (829, 610, 608, 607), (825, 607, 605, 604), (821, 604, 602, 601), (817, 601, 599, 598), (813, 598, 596, 595), (809, 593, 591, 918), (809, 918, 804, 803), (809, 808, 595, 593), (918, 591, 589, 919), (918, 919, 44, 804), (919, 589, 588, 920), (919, 920, 45, 44), (920, 588, 587, 921), (920, 921, 46, 45), (921, 587, 18, 791), (921, 791, 790, 46), (804, 44, 43, 799), (791, 18, 17, 788), (703, 652, 650, 649), (703, 701, 700, 652), (700, 655, 653, 652), (700, 698, 697, 655), (697, 658, 656, 655), (697, 695, 694, 658), (694, 661, 659, 658), (694, 692, 691, 661), (691, 664, 662, 661), (691, 688, 687, 664), (687, 667, 665, 664), (685, 670, 668, 667), (682, 673, 671, 670), (587, 585, 13, 18), (574, 572, 22, 21), (570, 569, 19, 22), (467, 465, 27, 26), (438, 236, 234, 233), (220, 219, 33, 32), (216, 212, 36, 35), (70, 50, 49, 65)])
me_mesh_001.update()

# ---- objects
ob_retopo_cylinder_001 = bpy.data.objects.new('Retopo_Cylinder.001', me_mesh)
ob_retopo_cylinder = bpy.data.objects.new('Retopo_Cylinder', me_mesh_001)

# ---- transforms, parenting, visibility, modifiers, constraints
ob_retopo_cylinder_001.location = (0.0, 0.0, 1.222)
ob_retopo_cylinder_001.rotation_euler = (-1.629e-07, 0.0, 0.0)
ob_retopo_cylinder_001.scale = (0.3125, 0.3125, 2.154)
ob_retopo_cylinder_001.color = (0.8, 0.8, 0.8, 1.0)
_m = ob_retopo_cylinder_001.modifiers.new('Subdivision', 'SUBSURF')
_m.levels = 3
_m.render_levels = 3
ob_retopo_cylinder.parent = ob_retopo_cylinder_001
ob_retopo_cylinder.matrix_parent_inverse = Matrix(((3.2, -0.0, 0.0, -0.0), (-0.0, 3.2, -5.213e-07, 6.371e-07), (0.0, 7.564e-08, 0.4643, -0.5674), (-0.0, 0.0, -0.0, 1.0)))
ob_retopo_cylinder.location = (0.0, 0.0, 3.95)
ob_retopo_cylinder.rotation_euler = (1.571, -0.0, 0.0)
ob_retopo_cylinder.scale = (0.7865, 0.7865, 1.372)
ob_retopo_cylinder.color = (0.8, 0.8, 0.8, 1.0)
_m = ob_retopo_cylinder.modifiers.new('Subdivision', 'SUBSURF')
_m.levels = 3
_m.render_levels = 3

# ---- collection membership
col_collection.objects.link(ob_retopo_cylinder_001)
col_collection.objects.link(ob_retopo_cylinder)

# ---- scene / render settings (as saved in the file)
scene.frame_start = 1; scene.frame_end = 250; scene.frame_set(1)
scene.render.engine = 'BLENDER_EEVEE_NEXT'
bpy.context.view_layer.update()

# ---- added for rendering (the .blend has no active camera and no usable light): camera, sun
cam_auto = bpy.data.cameras.new('AutoCamera')
cam_auto.lens = 50.0
cam_auto.sensor_width = 36.0
cam_auto.clip_end = 1000.0
ob_auto_camera = bpy.data.objects.new('AutoCamera', cam_auto)
scene.collection.objects.link(ob_auto_camera)
ob_auto_camera.location = (5.99015, -7.18881, 6.69057)
ob_auto_camera.rotation_euler = (1.09748, -7.21219e-08, 0.694738)
scene.camera = ob_auto_camera
light_auto_sun = bpy.data.lights.new('AutoSun', 'SUN')
light_auto_sun.energy = 3.0
light_auto_sun.angle = 0.0523599
ob_auto_sun = bpy.data.objects.new('AutoSun', light_auto_sun)
scene.collection.objects.link(ob_auto_sun)
ob_auto_sun.rotation_euler = (0.872665, 0.174533, 0.523599)
bpy.context.view_layer.update()

